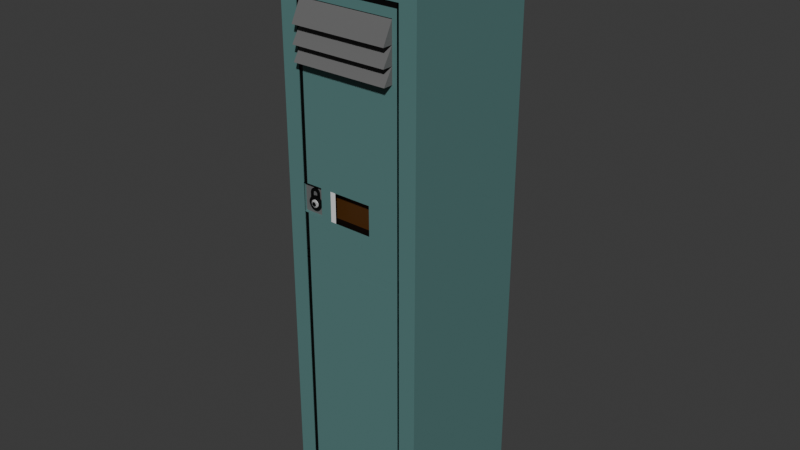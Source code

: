 # Source: Locker_Finished_1_1_1.blend  (saved by Blender 4.1.24; exported with 4.5.12 LTS)
import bpy
from mathutils import Matrix  # noqa: F401  (used for matrix-valued properties, if any)

bpy.ops.wm.read_factory_settings(use_empty=True)
scene = bpy.context.scene
scene.name = 'Scene'

# ---- collections
col_collection = bpy.data.collections.new('Collection'); scene.collection.children.link(col_collection)

# ---- materials (node trees are filled in below, after node groups)
mat_material = bpy.data.materials.new('Material')
mat_material.alpha_threshold = 0.0
mat_material.use_transparent_shadow = False
mat_material.roughness = 0.5
mat_material.line_color = (0.0, 0.0, 0.0, 1.0)
mat_material_001 = bpy.data.materials.new('Material.001')
mat_material_001.use_transparent_shadow = False
mat_material_002 = bpy.data.materials.new('Material.002')
mat_material_002.use_transparent_shadow = False
mat_material_003 = bpy.data.materials.new('Material.003')
mat_material_003.use_transparent_shadow = False
mat_material_004 = bpy.data.materials.new('Material.004')
mat_material_004.use_transparent_shadow = False

# ---- material node trees
mat_material.use_nodes = True; mat_material.node_tree.nodes.clear()
_N = mat_material.node_tree.nodes; _L = mat_material.node_tree.links
n0 = _N.new('ShaderNodeOutputMaterial'); n0.name = 'Material Output'; n0.location = (300, 300)
n1 = _N.new('ShaderNodeBsdfPrincipled'); n1.name = 'Principled BSDF'; n1.location = (10, 300)
n1.inputs[0].default_value = (0.09531, 0.2122, 0.2051, 1.0)
n1.inputs[3].default_value = 1.45
_L.new(n1.outputs[0], n0.inputs[0])
n0.is_active_output = True
mat_material_001.use_nodes = True; mat_material_001.node_tree.nodes.clear()
_N = mat_material_001.node_tree.nodes; _L = mat_material_001.node_tree.links
n0 = _N.new('ShaderNodeBsdfPrincipled'); n0.name = 'Principled BSDF'; n0.location = (10, 300)
n0.inputs[0].default_value = (0.0, 0.0, 0.0, 1.0)
n0.inputs[3].default_value = 1.45
n1 = _N.new('ShaderNodeOutputMaterial'); n1.name = 'Material Output'; n1.location = (300, 300)
_L.new(n0.outputs[0], n1.inputs[0])
n1.is_active_output = True
mat_material_002.use_nodes = True; mat_material_002.node_tree.nodes.clear()
_N = mat_material_002.node_tree.nodes; _L = mat_material_002.node_tree.links
n0 = _N.new('ShaderNodeBsdfPrincipled'); n0.name = 'Principled BSDF'; n0.location = (10, 300)
n0.inputs[3].default_value = 1.45
n1 = _N.new('ShaderNodeOutputMaterial'); n1.name = 'Material Output'; n1.location = (300, 300)
_L.new(n0.outputs[0], n1.inputs[0])
n1.is_active_output = True
mat_material_003.use_nodes = True; mat_material_003.node_tree.nodes.clear()
_N = mat_material_003.node_tree.nodes; _L = mat_material_003.node_tree.links
n0 = _N.new('ShaderNodeBsdfPrincipled'); n0.name = 'Principled BSDF'; n0.location = (10, 300)
n0.inputs[0].default_value = (0.1435, 0.1435, 0.1435, 1.0)
n0.inputs[3].default_value = 1.45
n1 = _N.new('ShaderNodeOutputMaterial'); n1.name = 'Material Output'; n1.location = (300, 300)
_L.new(n0.outputs[0], n1.inputs[0])
n1.is_active_output = True
mat_material_004.use_nodes = True; mat_material_004.node_tree.nodes.clear()
_N = mat_material_004.node_tree.nodes; _L = mat_material_004.node_tree.links
n0 = _N.new('ShaderNodeBsdfPrincipled'); n0.name = 'Principled BSDF'; n0.location = (10, 300)
n0.inputs[0].default_value = (0.07382, 0.02695, 0.004479, 1.0)
n0.inputs[3].default_value = 1.45
n1 = _N.new('ShaderNodeOutputMaterial'); n1.name = 'Material Output'; n1.location = (300, 300)
_L.new(n0.outputs[0], n1.inputs[0])
n1.is_active_output = True

# ---- world
world_world = bpy.data.worlds.new('World'); scene.world = world_world
world_world.use_nodes = True; world_world.node_tree.nodes.clear()
_N = world_world.node_tree.nodes; _L = world_world.node_tree.links
n0 = _N.new('ShaderNodeOutputWorld'); n0.name = 'World Output'; n0.location = (300, 300)
n1 = _N.new('ShaderNodeBackground'); n1.name = 'Background'; n1.location = (10, 300)
n1.inputs[0].default_value = (0.05088, 0.05088, 0.05088, 1.0)
_L.new(n1.outputs[0], n0.inputs[0])
n0.is_active_output = True
world_world.color = (0.05088, 0.05088, 0.05088)
world_world.use_sun_shadow = False
world_world.sun_shadow_jitter_overblur = 0.0

# ---- meshes
me_cube = bpy.data.meshes.new('Cube')
me_cube.from_pydata([(1.0, 1.0, 1.0), (1.0, 1.0, -1.0), (0.756, -1.0, 0.9262), (0.756, -1.0, -0.9262), (-1.0, 1.0, 1.0), (-1.0, 1.0, -1.0), (-0.756, -1.0, 0.9262), (-0.756, -1.0, -0.9262), (-1.0, -1.0, -1.0), (-1.0, -1.0, 1.0), (1.0, -1.0, 1.0), (1.0, -1.0, -1.0), (1.0, 1.0, 0.3333), (1.0, 1.0, -0.3333), (-1.0, -1.0, -0.3333), (-1.0, -1.0, 0.3333), (1.0, -1.0, 0.3333), (1.0, -1.0, -0.3333), (-1.0, 1.0, 0.3333), (-1.0, 1.0, -0.3333), (-0.756, -1.0, -0.005588), (-0.756, -1.0, 0.02427), (0.756, -1.0, 0.02427), (0.756, -1.0, -0.005588), (0.6873, -1.145, 0.8027), (0.6873, -1.145, 0.8027), (0.6873, -0.9995, 0.8027), (0.6873, -0.9995, 0.8027), (-0.6745, -1.145, 0.8027), (-0.6745, -1.145, 0.8027), (-0.6745, -0.9995, 0.8027), (-0.6745, -0.9995, 0.8027), (-1.0, -1.0, 0.5128), (-0.756, -1.0, 0.2671), (1.0, 1.0, 0.5128), (1.0, -1.0, 0.5128), (-1.0, 1.0, 0.5128), (0.756, -1.0, 0.2671), (-0.587, 1.0, -1.0), (-0.587, -1.0, 1.0), (-0.587, -1.0, -1.0), (-0.587, 1.0, 1.0), (-0.4437, -1.0, 0.9262), (-0.4437, -1.0, -0.9262), (-0.587, 1.0, -0.3333), (-0.587, 1.0, 0.3333), (-0.587, 1.0, 0.5128), (1.0, 1.0, 0.4338), (1.0, -1.0, 0.4338), (-1.0, 1.0, 0.4338), (0.756, -1.0, 0.1601), (-1.0, -1.0, 0.4338), (-0.756, -1.0, 0.1601), (-0.587, 1.0, 0.4338), (-0.5797, -0.9807, 0.2123), (-0.5694, -0.9807, 0.2121), (-0.5595, -0.9807, 0.2113), (-0.5503, -0.9807, 0.21), (-0.5423, -0.9807, 0.2082), (-0.5357, -0.9807, 0.2061), (-0.5308, -0.9807, 0.2037), (-0.5278, -0.9807, 0.2011), (-0.5268, -0.9807, 0.1984), (-0.5278, -0.9807, 0.1957), (-0.5308, -0.9807, 0.193), (-0.5357, -0.9807, 0.1906), (-0.5423, -0.9807, 0.1885), (-0.5503, -0.9807, 0.1868), (-0.5595, -0.9807, 0.1855), (-0.5694, -0.9807, 0.1847), (-0.5797, -0.9807, 0.1844), (-0.59, -0.9807, 0.1847), (-0.6, -0.9807, 0.1855), (-0.6091, -0.9807, 0.1868), (-0.6171, -0.9807, 0.1885), (-0.6237, -0.9807, 0.1906), (-0.6286, -0.9807, 0.193), (-0.6316, -0.9807, 0.1957), (-0.6326, -0.9807, 0.1984), (-0.6316, -0.9807, 0.2011), (-0.6286, -0.9807, 0.2037), (-0.6237, -0.9807, 0.2061), (-0.6171, -0.9807, 0.2082), (-0.6091, -0.9807, 0.21), (-0.6, -0.9807, 0.2113), (-0.59, -0.9807, 0.2121), (-0.5694, -0.9807, 0.2121), (-0.5797, -0.9807, 0.2123), (-0.5595, -0.9807, 0.2113), (-0.5503, -0.9807, 0.21), (-0.5423, -0.9807, 0.2082), (-0.5357, -0.9807, 0.2061), (-0.5308, -0.9807, 0.2037), (-0.5278, -0.9807, 0.2011), (-0.5268, -0.9807, 0.1984), (-0.5278, -0.9807, 0.1957), (-0.5308, -0.9807, 0.193), (-0.5357, -0.9807, 0.1906), (-0.5423, -0.9807, 0.1885), (-0.5503, -0.9807, 0.1868), (-0.5595, -0.9807, 0.1855), (-0.5694, -0.9807, 0.1847), (-0.5797, -0.9807, 0.1844), (-0.59, -0.9807, 0.1847), (-0.6, -0.9807, 0.1855), (-0.6091, -0.9807, 0.1868), (-0.6171, -0.9807, 0.1885), (-0.6237, -0.9807, 0.1906), (-0.6286, -0.9807, 0.193), (-0.6316, -0.9807, 0.1957), (-0.6326, -0.9807, 0.1984), (-0.6316, -0.9807, 0.2011), (-0.6286, -0.9807, 0.2037), (-0.6237, -0.9807, 0.2061), (-0.6171, -0.9807, 0.2082), (-0.6091, -0.9807, 0.21), (-0.6, -0.9807, 0.2113), (-0.59, -0.9807, 0.2121), (-0.8892, 1.0, -1.0), (-0.8892, -1.0, 1.0), (-0.6722, -1.0, 0.9262), (-0.6722, -1.0, -0.005588), (-0.6722, -1.0, 0.02427), (-0.6722, -1.0, 0.2671), (-0.8892, -1.0, -1.0), (-0.8892, 1.0, 1.0), (-0.6722, -1.0, -0.9262), (-0.8892, 1.0, -0.3333), (-0.8892, 1.0, 0.3333), (-0.8892, 1.0, 0.5128), (-0.8892, 1.0, 0.4338), (-0.6722, -1.0, 0.1601), (-0.6722, -0.9994, -0.005588), (-0.6722, -0.9994, 0.02427), (0.909, -1.0, -1.0), (0.909, 1.0, 1.0), (0.6872, -1.0, -0.9262), (0.909, 1.0, -0.3333), (0.909, 1.0, 0.3333), (0.909, 1.0, 0.5128), (0.909, 1.0, -1.0), (0.909, -1.0, 1.0), (0.6872, -1.0, 0.9262), (0.909, 1.0, 0.4338), (-1.0, -1.0, 0.8201), (-0.756, -1.0, 0.6828), (1.0, 1.0, 0.8201), (1.0, -1.0, 0.8201), (-1.0, 1.0, 0.8201), (0.756, -1.0, 0.6828), (-0.587, 1.0, 0.8201), (-0.8892, 1.0, 0.8201), (-0.6722, -1.0, 0.6828), (0.909, 1.0, 0.8201), (-1.0, -1.0, 0.9651), (-0.756, -1.0, 0.8789), (1.0, 1.0, 0.9651), (1.0, -1.0, 0.9651), (-1.0, 1.0, 0.9651), (0.756, -1.0, 0.8789), (-0.587, 1.0, 0.9651), (-0.8892, 1.0, 0.9651), (-0.6722, -1.0, 0.8789), (0.909, 1.0, 0.9651), (0.4254, 1.0, -1.0), (0.4254, -1.0, 1.0), (0.3216, -1.0, 0.9262), (0.4254, -1.0, -1.0), (0.4254, 1.0, 1.0), (0.3216, -1.0, -0.9262), (0.4254, 1.0, -0.3333), (0.4254, 1.0, 0.3333), (0.4254, 1.0, 0.5128), (0.4254, 1.0, 0.4338), (0.4254, 1.0, 0.8201), (0.4254, 1.0, 0.9651), (-0.2789, 1.0, -1.0), (-0.2789, -1.0, 1.0), (-0.2109, -1.0, 0.9262), (-0.2109, -1.0, 0.2671), (-0.2109, -1.0, 0.1601), (-0.2789, -1.0, -1.0), (-0.2789, 1.0, 1.0), (-0.2109, -1.0, -0.9262), (-0.2789, 1.0, -0.3333), (-0.2789, 1.0, 0.3333), (-0.2789, 1.0, 0.5128), (-0.2789, 1.0, 0.4338), (-0.2789, 1.0, 0.8201), (-0.2789, 1.0, 0.9651), (-0.3832, 1.0, -1.0), (-0.3832, -1.0, 1.0), (-0.2897, -1.0, 0.9262), (-0.2897, -1.0, 0.2671), (-0.2897, -1.0, 0.1601), (-0.3832, -1.0, -1.0), (-0.3832, 1.0, 1.0), (-0.2897, -1.0, -0.9262), (-0.3832, 1.0, -0.3333), (-0.3832, 1.0, 0.3333), (-0.3832, 1.0, 0.5128), (-0.3832, 1.0, 0.4338), (-0.3832, 1.0, 0.8201), (-0.3832, 1.0, 0.9651), (-0.2109, -1.0, 0.2671), (-0.2109, -1.0, 0.1601), (-0.2897, -1.0, 0.2671), (-0.2897, -1.0, 0.1601), (-0.9687, 1.0, -1.0), (-0.9687, -1.0, 1.0), (-0.7324, -1.0, 0.9262), (-0.7324, -1.0, -0.005588), (-0.7324, -1.0, 0.02427), (-0.7324, -1.0, 0.2671), (-0.7324, -1.0, 0.1601), (-0.7324, -0.9994, -0.005588), (-0.7324, -0.9994, 0.02427), (-0.9687, -1.0, -1.0), (-0.9687, 1.0, 1.0), (-0.7324, -1.0, -0.9262), (-0.9687, 1.0, -0.3333), (-0.9687, 1.0, 0.3333), (-0.9687, 1.0, 0.5128), (-0.9687, 1.0, 0.4338), (-0.9687, 1.0, 0.8201), (-0.7324, -1.0, 0.6828), (-0.9687, 1.0, 0.9651), (-0.7324, -1.0, 0.8789), (-0.7324, -1.0, -0.9262), (-0.6722, -1.0, -0.9262), (-0.6722, -0.9994, 0.02427), (-0.6722, -0.9994, -0.005588), (-0.6722, -1.0, 0.1601), (-0.6722, -1.0, 0.02427), (-0.6722, -1.0, -0.005588), (-0.6722, -1.0, 0.6828), (-0.6722, -1.0, 0.2671), (-0.6722, -1.0, 0.8789), (-0.6722, -1.0, 0.9262), (-0.7324, -1.0, 0.9262), (-0.7324, -1.0, -0.005588), (-0.7324, -1.0, 0.02427), (-0.7324, -1.0, 0.2671), (-0.7324, -1.0, 0.1601), (-0.7324, -0.9994, -0.005588), (-0.7324, -0.9994, 0.02427), (-0.7324, -1.0, 0.6828), (-0.7324, -1.0, 0.8789), (-0.7324, -0.992, -0.9262), (-0.6722, -0.992, -0.9262), (-0.6722, -0.992, 0.9262), (-0.7324, -0.992, 0.9262), (-1.0, -1.0, 0.988), (-0.756, -1.0, 0.9099), (1.0, 1.0, 0.988), (1.0, -1.0, 0.988), (-1.0, 1.0, 0.988), (0.756, -1.0, 0.9099), (-0.587, 1.0, 0.988), (-0.8892, 1.0, 0.988), (-0.6722, -1.0, 0.9099), (0.909, 1.0, 0.988), (0.4254, 1.0, 0.988), (-0.2789, 1.0, 0.988), (-0.3832, 1.0, 0.988), (-0.9687, 1.0, 0.988), (-0.7324, -1.0, 0.9099), (-0.6722, -1.0, 0.9099), (-0.7324, -1.0, 0.9099), (1.0, 1.0, -0.9872), (1.0, -1.0, -0.9872), (-1.0, 1.0, -0.9872), (0.756, -1.0, -0.9085), (-1.0, -1.0, -0.9872), (-0.756, -1.0, -0.9085), (-0.587, 1.0, -0.9872), (-0.8892, 1.0, -0.9872), (-0.6722, -1.0, -0.9085), (0.909, 1.0, -0.9872), (0.4254, 1.0, -0.9872), (-0.2789, 1.0, -0.9872), (-0.3832, 1.0, -0.9872), (-0.9687, 1.0, -0.9872), (-0.7324, -1.0, -0.9085), (-0.6722, -1.0, -0.9085), (-0.7324, -1.0, -0.9085), (1.0, 0.9963, 1.157), (1.0, 1.0, 1.0), (1.0, -1.0, 1.0), (1.0, 0.9963, 1.157), (0.213, 1.0, 1.0), (0.213, -1.0, 1.0), (0.213, 0.9963, 1.157), (-0.9763, 1.0, 1.0), (-0.9763, -1.0, 1.0), (-0.9763, 0.9963, 1.157), (-0.9763, 1.0, 1.0), (-0.9763, -1.0, 1.0), (-0.9763, 0.9963, 1.157), (-0.9985, 1.0, 1.0), (-0.9985, -1.0, 1.0), (-0.9985, 0.9963, 1.157), (-0.9985, 1.0, 1.0), (-0.9985, -1.0, 1.0), (-0.9985, 0.9963, 1.157), (-1.0, 1.0, 1.0), (-1.0, -1.0, 1.0), (-1.0, 0.9963, 1.157)], [], [(218, 4, 9, 209), (252, 9, 4, 256), (140, 1, 11, 134), (254, 0, 10, 255), (261, 135, 0, 254), (253, 6, 9, 252), (272, 3, 11, 270), (142, 2, 10, 141), (219, 7, 8, 217), (50, 22, 16, 48), (22, 23, 17, 16), (274, 20, 14, 273), (20, 21, 15, 14), (278, 137, 13, 269), (137, 138, 12, 13), (269, 13, 17, 270), (13, 12, 16, 17), (273, 14, 19, 271), (14, 15, 18, 19), (25, 24, 28, 29), (27, 26, 30, 31), (149, 37, 35, 147), (52, 33, 32, 51), (143, 139, 34, 47), (47, 34, 35, 48), (51, 32, 36, 49), (130, 129, 46, 53), (127, 128, 45, 44), (276, 127, 44, 275), (197, 43, 40, 195), (120, 42, 39, 119), (259, 125, 41, 258), (118, 38, 40, 124), (196, 41, 39, 191), (128, 130, 53, 45), (15, 51, 49, 18), (12, 47, 48, 16), (138, 143, 47, 12), (21, 52, 51, 15), (37, 50, 48, 35), (63, 62, 94, 95), (72, 71, 103, 104), (81, 80, 112, 113), (59, 58, 90, 91), (68, 67, 99, 100), (77, 76, 108, 109), (55, 54, 87, 86), (54, 85, 117, 87), (64, 63, 95, 96), (73, 72, 104, 105), (82, 81, 113, 114), (60, 59, 91, 92), (69, 68, 100, 101), (78, 77, 109, 110), (56, 55, 86, 88), (65, 64, 96, 97), (74, 73, 105, 106), (83, 82, 114, 115), (61, 60, 92, 93), (70, 69, 101, 102), (79, 78, 110, 111), (57, 56, 88, 89), (66, 65, 97, 98), (75, 74, 106, 107), (84, 83, 115, 116), (62, 61, 93, 94), (71, 70, 102, 103), (80, 79, 111, 112), (58, 57, 89, 90), (67, 66, 98, 99), (76, 75, 107, 108), (85, 84, 116, 117), (221, 223, 130, 128), (208, 118, 124, 217), (265, 218, 125, 259), (210, 120, 119, 209), (282, 220, 127, 276), (220, 221, 128, 127), (223, 222, 129, 130), (43, 126, 124, 40), (41, 125, 119, 39), (171, 173, 143, 138), (0, 135, 141, 10), (3, 136, 134, 11), (173, 172, 139, 143), (170, 171, 138, 137), (279, 170, 137, 278), (166, 142, 141, 165), (262, 168, 135, 261), (164, 140, 134, 167), (172, 174, 153, 139), (222, 224, 151, 129), (129, 151, 150, 46), (159, 149, 147, 157), (33, 145, 144, 32), (139, 153, 146, 34), (34, 146, 147, 35), (32, 144, 148, 36), (257, 159, 157, 255), (174, 175, 163, 153), (224, 226, 161, 151), (151, 161, 160, 150), (145, 155, 154, 144), (153, 163, 156, 146), (146, 156, 157, 147), (144, 154, 158, 148), (188, 189, 175, 174), (186, 188, 174, 172), (176, 164, 167, 181), (263, 182, 168, 262), (178, 166, 165, 177), (280, 184, 170, 279), (184, 185, 171, 170), (187, 186, 172, 173), (185, 187, 173, 171), (135, 168, 165, 141), (136, 169, 167, 134), (199, 201, 187, 185), (201, 200, 186, 187), (198, 199, 185, 184), (281, 198, 184, 280), (192, 178, 177, 191), (264, 196, 182, 263), (190, 176, 181, 195), (200, 202, 188, 186), (202, 203, 189, 188), (168, 182, 177, 165), (169, 183, 181, 167), (150, 160, 203, 202), (46, 150, 202, 200), (38, 190, 195, 40), (258, 41, 196, 264), (42, 192, 191, 39), (275, 44, 198, 281), (44, 45, 199, 198), (53, 46, 200, 201), (45, 53, 201, 199), (182, 196, 191, 177), (183, 197, 195, 181), (180, 179, 204, 205), (193, 194, 207, 206), (179, 193, 206, 204), (194, 180, 205, 207), (123, 152, 235, 236), (148, 158, 226, 224), (219, 126, 229, 228), (36, 148, 224, 222), (49, 36, 222, 223), (19, 18, 221, 220), (271, 19, 220, 282), (6, 210, 209, 9), (256, 4, 218, 265), (5, 208, 217, 8), (18, 49, 223, 221), (120, 210, 239, 238), (216, 215, 244, 245), (227, 225, 246, 247), (126, 219, 217, 124), (266, 227, 247, 268), (125, 218, 209, 119), (228, 229, 249, 248), (238, 239, 251, 250), (121, 211, 240, 234), (215, 132, 231, 244), (225, 213, 242, 246), (212, 122, 233, 241), (133, 216, 245, 230), (152, 162, 237, 235), (213, 123, 236, 242), (214, 212, 241, 243), (131, 214, 243, 232), (122, 131, 232, 233), (260, 120, 238, 267), (283, 219, 228, 285), (277, 121, 234, 284), (132, 133, 230, 231), (162, 260, 267, 237), (210, 266, 268, 239), (158, 256, 265, 226), (160, 258, 264, 203), (203, 264, 263, 189), (189, 263, 262, 175), (2, 257, 255, 10), (175, 262, 261, 163), (226, 265, 259, 161), (161, 259, 258, 160), (155, 253, 252, 154), (163, 261, 254, 156), (156, 254, 255, 157), (154, 252, 256, 158), (126, 277, 284, 229), (211, 283, 285, 240), (5, 271, 282, 208), (38, 275, 281, 190), (190, 281, 280, 176), (176, 280, 279, 164), (164, 279, 278, 140), (208, 282, 276, 118), (118, 276, 275, 38), (8, 273, 271, 5), (1, 269, 270, 11), (140, 278, 269, 1), (7, 274, 273, 8), (23, 272, 270, 17), (286, 0, 287, 289), (289, 287, 290, 292), (10, 286, 289, 288), (0, 10, 288, 287), (292, 290, 293, 295), (288, 289, 292, 291), (287, 288, 291, 290), (295, 293, 296, 298), (291, 292, 295, 294), (290, 291, 294, 293), (298, 296, 299, 301), (294, 295, 298, 297), (293, 294, 297, 296), (301, 299, 302, 304), (297, 298, 301, 300), (296, 297, 300, 299), (304, 302, 305, 307), (300, 301, 304, 303), (299, 300, 303, 302), (307, 305, 306), (303, 304, 307, 306), (302, 303, 306, 305)])
me_cube.polygons.foreach_set('material_index', [0, 0, 0, 0, 0, 0, 0, 0, 0, 0, 0, 0, 0, 0, 0, 0, 0, 0, 0, 0, 0, 0, 0, 0, 0, 0, 0, 0, 0, 0, 0, 0, 0, 0, 0, 0, 0, 0, 0, 0, 3, 3, 3, 3, 3, 3, 3, 3, 3, 3, 3, 3, 3, 3, 3, 3, 3, 3, 3, 3, 3, 3, 3, 3, 3, 3, 3, 3, 3, 3, 3, 3, 0, 0, 0, 0, 0, 0, 0, 0, 0, 0, 0, 0, 0, 0, 0, 0, 0, 0, 0, 0, 0, 0, 0, 0, 0, 0, 0, 0, 0, 0, 0, 0, 0, 0, 0, 0, 0, 0, 0, 0, 0, 0, 0, 0, 0, 0, 0, 0, 0, 0, 0, 0, 0, 0, 0, 0, 0, 0, 0, 0, 0, 0, 0, 0, 0, 0, 0, 1, 0, 0, 0, 0, 0, 0, 0, 0, 0, 0, 0, 0, 0, 0, 0, 0, 0, 0, 0, 0, 0, 0, 0, 0, 0, 0, 0, 1, 0, 0, 0, 0, 0, 0, 0, 0, 0, 0, 0, 0, 0, 0, 0, 0, 0, 0, 0, 0, 0, 0, 0, 0, 0, 0, 0, 0, 0, 0, 0, 0, 0, 0, 0, 0, 0, 0, 0, 0, 0, 0, 0, 0, 0, 0, 0, 0, 0, 0, 0, 0, 0, 0, 0, 0, 0, 0])
_uv = me_cube.uv_layers.new(name='UVMap')
_uv.uv.foreach_set('vector', [0.8711, 0.5, 0.875, 0.5, 0.875, 0.75, 0.8711, 0.75, 0.6235, 0.0, 0.625, 0.0, 0.625, 0.25, 0.6235, 0.25, 0.3636, 0.5, 0.375, 0.5, 0.375, 0.75, 0.3636, 0.75, 0.6235, 0.5, 0.625, 0.5, 0.625, 0.75, 0.6235, 0.75, 0.6235, 0.4886, 0.625, 0.4886, 0.625, 0.5, 0.6235, 0.5, 0.6184, 0.9948, 0.6198, 0.9948, 0.625, 1.0, 0.6235, 1.0, 0.3817, 0.7552, 0.3802, 0.7552, 0.375, 0.75, 0.3766, 0.75, 0.6198, 0.7661, 0.6198, 0.7552, 0.625, 0.75, 0.625, 0.7614, 0.3802, 0.991, 0.3802, 0.9948, 0.375, 1.0, 0.375, 0.9961, 0.552, 0.7552, 0.5399, 0.7552, 0.5417, 0.75, 0.5542, 0.75, 0.5399, 0.7552, 0.4601, 0.7552, 0.4583, 0.75, 0.5417, 0.75, 0.3817, 0.9948, 0.4601, 0.9948, 0.4583, 1.0, 0.3766, 1.0, 0.4601, 0.9948, 0.5399, 0.9948, 0.5417, 1.0, 0.4583, 1.0, 0.3766, 0.4886, 0.4583, 0.4886, 0.4583, 0.5, 0.3766, 0.5, 0.4583, 0.4886, 0.5417, 0.4886, 0.5417, 0.5, 0.4583, 0.5, 0.3766, 0.5, 0.4583, 0.5, 0.4583, 0.75, 0.3766, 0.75, 0.4583, 0.5, 0.5417, 0.5, 0.5417, 0.75, 0.4583, 0.75, 0.3766, 0.0, 0.4583, 0.0, 0.4583, 0.25, 0.3766, 0.25, 0.4583, 0.0, 0.5417, 0.0, 0.5417, 0.25, 0.4583, 0.25, 0.0, 0.0, 0.0, 0.0, 0.0, 0.0, 0.0, 0.0, 0.0, 0.0, 0.0, 0.0, 0.0, 0.0, 0.0, 0.0, 0.5982, 0.7552, 0.5614, 0.7552, 0.5641, 0.75, 0.6025, 0.75, 0.552, 0.9948, 0.5614, 0.9948, 0.5641, 1.0, 0.5542, 1.0, 0.5542, 0.4886, 0.5641, 0.4886, 0.5641, 0.5, 0.5542, 0.5, 0.5542, 0.5, 0.5641, 0.5, 0.5641, 0.75, 0.5542, 0.75, 0.5542, 0.0, 0.5641, 0.0, 0.5641, 0.25, 0.5542, 0.25, 0.5542, 0.2639, 0.5641, 0.2639, 0.5641, 0.3016, 0.5542, 0.3016, 0.4583, 0.2639, 0.5417, 0.2639, 0.5417, 0.3016, 0.4583, 0.3016, 0.3766, 0.2639, 0.4583, 0.2639, 0.4583, 0.3016, 0.3766, 0.3016, 0.3802, 0.9209, 0.3802, 0.9453, 0.375, 0.9484, 0.375, 0.9229, 0.6198, 0.9815, 0.6198, 0.9453, 0.625, 0.9484, 0.625, 0.9861, 0.6235, 0.2639, 0.625, 0.2639, 0.625, 0.3016, 0.6235, 0.3016, 0.1389, 0.5, 0.1766, 0.5, 0.1766, 0.75, 0.1389, 0.75, 0.7979, 0.5, 0.8234, 0.5, 0.8234, 0.75, 0.7979, 0.75, 0.5417, 0.2639, 0.5542, 0.2639, 0.5542, 0.3016, 0.5417, 0.3016, 0.5417, 0.0, 0.5542, 0.0, 0.5542, 0.25, 0.5417, 0.25, 0.5417, 0.5, 0.5542, 0.5, 0.5542, 0.75, 0.5417, 0.75, 0.5417, 0.4886, 0.5542, 0.4886, 0.5542, 0.5, 0.5417, 0.5, 0.5399, 0.9948, 0.552, 0.9948, 0.5542, 1.0, 0.5417, 1.0, 0.5614, 0.7552, 0.552, 0.7552, 0.5542, 0.75, 0.5641, 0.75, 0.7188, 1.0, 0.75, 1.0, 0.75, 1.0, 0.7188, 1.0, 0.4375, 1.0, 0.4688, 1.0, 0.4688, 1.0, 0.4375, 1.0, 0.1562, 1.0, 0.1875, 1.0, 0.1875, 1.0, 0.1562, 1.0, 0.8438, 1.0, 0.875, 1.0, 0.875, 1.0, 0.8438, 1.0, 0.5625, 1.0, 0.5938, 1.0, 0.5938, 1.0, 0.5625, 1.0, 0.2812, 1.0, 0.3125, 1.0, 0.3125, 1.0, 0.2812, 1.0, 0.9688, 1.0, 1.0, 1.0, 1.0, 1.0, 0.9688, 1.0, 0.0, 1.0, 0.03125, 1.0, 0.03125, 1.0, 0.0, 1.0, 0.6875, 1.0, 0.7188, 1.0, 0.7188, 1.0, 0.6875, 1.0, 0.4062, 1.0, 0.4375, 1.0, 0.4375, 1.0, 0.4062, 1.0, 0.125, 1.0, 0.1562, 1.0, 0.1562, 1.0, 0.125, 1.0, 0.8125, 1.0, 0.8438, 1.0, 0.8438, 1.0, 0.8125, 1.0, 0.5312, 1.0, 0.5625, 1.0, 0.5625, 1.0, 0.5312, 1.0, 0.25, 1.0, 0.2812, 1.0, 0.2812, 1.0, 0.25, 1.0, 0.9375, 1.0, 0.9688, 1.0, 0.9688, 1.0, 0.9375, 1.0, 0.6562, 1.0, 0.6875, 1.0, 0.6875, 1.0, 0.6562, 1.0, 0.375, 1.0, 0.4062, 1.0, 0.4062, 1.0, 0.375, 1.0, 0.09375, 1.0, 0.125, 1.0, 0.125, 1.0, 0.09375, 1.0, 0.7812, 1.0, 0.8125, 1.0, 0.8125, 1.0, 0.7812, 1.0, 0.5, 1.0, 0.5312, 1.0, 0.5312, 1.0, 0.5, 1.0, 0.2188, 1.0, 0.25, 1.0, 0.25, 1.0, 0.2188, 1.0, 0.9062, 1.0, 0.9375, 1.0, 0.9375, 1.0, 0.9062, 1.0, 0.625, 1.0, 0.6562, 1.0, 0.6562, 1.0, 0.625, 1.0, 0.3438, 1.0, 0.375, 1.0, 0.375, 1.0, 0.3438, 1.0, 0.0625, 1.0, 0.09375, 1.0, 0.09375, 1.0, 0.0625, 1.0, 0.75, 1.0, 0.7812, 1.0, 0.7812, 1.0, 0.75, 1.0, 0.4688, 1.0, 0.5, 1.0, 0.5, 1.0, 0.4688, 1.0, 0.1875, 1.0, 0.2188, 1.0, 0.2188, 1.0, 0.1875, 1.0, 0.875, 1.0, 0.9062, 1.0, 0.9062, 1.0, 0.875, 1.0, 0.5938, 1.0, 0.625, 1.0, 0.625, 1.0, 0.5938, 1.0, 0.3125, 1.0, 0.3438, 1.0, 0.3438, 1.0, 0.3125, 1.0, 0.03125, 1.0, 0.0625, 1.0, 0.0625, 1.0, 0.03125, 1.0, 0.5417, 0.2539, 0.5542, 0.2539, 0.5542, 0.2639, 0.5417, 0.2639, 0.1289, 0.5, 0.1389, 0.5, 0.1389, 0.75, 0.1289, 0.75, 0.6235, 0.2539, 0.625, 0.2539, 0.625, 0.2639, 0.6235, 0.2639, 0.6198, 0.991, 0.6198, 0.9815, 0.625, 0.9861, 0.625, 0.9961, 0.3766, 0.2539, 0.4583, 0.2539, 0.4583, 0.2639, 0.3766, 0.2639, 0.4583, 0.2539, 0.5417, 0.2539, 0.5417, 0.2639, 0.4583, 0.2639, 0.5542, 0.2539, 0.5641, 0.2539, 0.5641, 0.2639, 0.5542, 0.2639, 0.3802, 0.9453, 0.3802, 0.9815, 0.375, 0.9861, 0.375, 0.9484, 0.8234, 0.5, 0.8611, 0.5, 0.8611, 0.75, 0.8234, 0.75, 0.5417, 0.4282, 0.5542, 0.4282, 0.5542, 0.4886, 0.5417, 0.4886, 0.625, 0.5, 0.6364, 0.5, 0.6364, 0.75, 0.625, 0.75, 0.3802, 0.7552, 0.3802, 0.7661, 0.375, 0.7614, 0.375, 0.75, 0.5542, 0.4282, 0.5641, 0.4282, 0.5641, 0.4886, 0.5542, 0.4886, 0.4583, 0.4282, 0.5417, 0.4282, 0.5417, 0.4886, 0.4583, 0.4886, 0.3766, 0.4282, 0.4583, 0.4282, 0.4583, 0.4886, 0.3766, 0.4886, 0.6198, 0.824, 0.6198, 0.7661, 0.625, 0.7614, 0.625, 0.8218, 0.6235, 0.4282, 0.625, 0.4282, 0.625, 0.4886, 0.6235, 0.4886, 0.3032, 0.5, 0.3636, 0.5, 0.3636, 0.75, 0.3032, 0.75, 0.5641, 0.4282, 0.6025, 0.4282, 0.6025, 0.4886, 0.5641, 0.4886, 0.5641, 0.2539, 0.6025, 0.2539, 0.6025, 0.2639, 0.5641, 0.2639, 0.5641, 0.2639, 0.6025, 0.2639, 0.6025, 0.3016, 0.5641, 0.3016, 0.6156, 0.7552, 0.5982, 0.7552, 0.6025, 0.75, 0.6206, 0.75, 0.5614, 0.9948, 0.5982, 0.9948, 0.6025, 1.0, 0.5641, 1.0, 0.5641, 0.4886, 0.6025, 0.4886, 0.6025, 0.5, 0.5641, 0.5, 0.5641, 0.5, 0.6025, 0.5, 0.6025, 0.75, 0.5641, 0.75, 0.5641, 0.0, 0.6025, 0.0, 0.6025, 0.25, 0.5641, 0.25, 0.6184, 0.7552, 0.6156, 0.7552, 0.6206, 0.75, 0.6235, 0.75, 0.6025, 0.4282, 0.6206, 0.4282, 0.6206, 0.4886, 0.6025, 0.4886, 0.6025, 0.2539, 0.6206, 0.2539, 0.6206, 0.2639, 0.6025, 0.2639, 0.6025, 0.2639, 0.6206, 0.2639, 0.6206, 0.3016, 0.6025, 0.3016, 0.5982, 0.9948, 0.6156, 0.9948, 0.6206, 1.0, 0.6025, 1.0, 0.6025, 0.4886, 0.6206, 0.4886, 0.6206, 0.5, 0.6025, 0.5, 0.6025, 0.5, 0.6206, 0.5, 0.6206, 0.75, 0.6025, 0.75, 0.6025, 0.0, 0.6206, 0.0, 0.6206, 0.25, 0.6025, 0.25, 0.6025, 0.3401, 0.6206, 0.3401, 0.6206, 0.4282, 0.6025, 0.4282, 0.5641, 0.3401, 0.6025, 0.3401, 0.6025, 0.4282, 0.5641, 0.4282, 0.2151, 0.5, 0.3032, 0.5, 0.3032, 0.75, 0.2151, 0.75, 0.6235, 0.3401, 0.625, 0.3401, 0.625, 0.4282, 0.6235, 0.4282, 0.6198, 0.9084, 0.6198, 0.824, 0.625, 0.8218, 0.625, 0.9099, 0.3766, 0.3401, 0.4583, 0.3401, 0.4583, 0.4282, 0.3766, 0.4282, 0.4583, 0.3401, 0.5417, 0.3401, 0.5417, 0.4282, 0.4583, 0.4282, 0.5542, 0.3401, 0.5641, 0.3401, 0.5641, 0.4282, 0.5542, 0.4282, 0.5417, 0.3401, 0.5542, 0.3401, 0.5542, 0.4282, 0.5417, 0.4282, 0.6364, 0.5, 0.6968, 0.5, 0.6968, 0.75, 0.6364, 0.75, 0.3802, 0.7661, 0.3802, 0.824, 0.375, 0.8218, 0.375, 0.7614, 0.5417, 0.3271, 0.5542, 0.3271, 0.5542, 0.3401, 0.5417, 0.3401, 0.5542, 0.3271, 0.5641, 0.3271, 0.5641, 0.3401, 0.5542, 0.3401, 0.4583, 0.3271, 0.5417, 0.3271, 0.5417, 0.3401, 0.4583, 0.3401, 0.3766, 0.3271, 0.4583, 0.3271, 0.4583, 0.3401, 0.3766, 0.3401, 0.6198, 0.9209, 0.6198, 0.9084, 0.625, 0.9099, 0.625, 0.9229, 0.6235, 0.3271, 0.625, 0.3271, 0.625, 0.3401, 0.6235, 0.3401, 0.2021, 0.5, 0.2151, 0.5, 0.2151, 0.75, 0.2021, 0.75, 0.5641, 0.3271, 0.6025, 0.3271, 0.6025, 0.3401, 0.5641, 0.3401, 0.6025, 0.3271, 0.6206, 0.3271, 0.6206, 0.3401, 0.6025, 0.3401, 0.6968, 0.5, 0.7849, 0.5, 0.7849, 0.75, 0.6968, 0.75, 0.3802, 0.824, 0.3802, 0.9084, 0.375, 0.9099, 0.375, 0.8218, 0.6025, 0.3016, 0.6206, 0.3016, 0.6206, 0.3271, 0.6025, 0.3271, 0.5641, 0.3016, 0.6025, 0.3016, 0.6025, 0.3271, 0.5641, 0.3271, 0.1766, 0.5, 0.2021, 0.5, 0.2021, 0.75, 0.1766, 0.75, 0.6235, 0.3016, 0.625, 0.3016, 0.625, 0.3271, 0.6235, 0.3271, 0.6198, 0.9453, 0.6198, 0.9209, 0.625, 0.9229, 0.625, 0.9484, 0.3766, 0.3016, 0.4583, 0.3016, 0.4583, 0.3271, 0.3766, 0.3271, 0.4583, 0.3016, 0.5417, 0.3016, 0.5417, 0.3271, 0.4583, 0.3271, 0.5542, 0.3016, 0.5641, 0.3016, 0.5641, 0.3271, 0.5542, 0.3271, 0.5417, 0.3016, 0.5542, 0.3016, 0.5542, 0.3271, 0.5417, 0.3271, 0.7849, 0.5, 0.7979, 0.5, 0.7979, 0.75, 0.7849, 0.75, 0.3802, 0.9084, 0.3802, 0.9209, 0.375, 0.9229, 0.375, 0.9099, 0.552, 0.9084, 0.5614, 0.9084, 0.5614, 0.9084, 0.552, 0.9084, 0.5614, 0.9209, 0.552, 0.9209, 0.552, 0.9209, 0.5614, 0.9209, 0.5614, 0.9084, 0.5614, 0.9209, 0.5614, 0.9209, 0.5614, 0.9084, 0.552, 0.9209, 0.552, 0.9084, 0.552, 0.9084, 0.552, 0.9209, 0.5614, 0.9815, 0.5982, 0.9815, 0.5982, 0.9815, 0.5614, 0.9815, 0.6025, 0.25, 0.6206, 0.25, 0.6206, 0.2539, 0.6025, 0.2539, 0.3802, 0.991, 0.3802, 0.9815, 0.3802, 0.9815, 0.3802, 0.991, 0.5641, 0.25, 0.6025, 0.25, 0.6025, 0.2539, 0.5641, 0.2539, 0.5542, 0.25, 0.5641, 0.25, 0.5641, 0.2539, 0.5542, 0.2539, 0.4583, 0.25, 0.5417, 0.25, 0.5417, 0.2539, 0.4583, 0.2539, 0.3766, 0.25, 0.4583, 0.25, 0.4583, 0.2539, 0.3766, 0.2539, 0.6198, 0.9948, 0.6198, 0.991, 0.625, 0.9961, 0.625, 1.0, 0.6235, 0.25, 0.625, 0.25, 0.625, 0.2539, 0.6235, 0.2539, 0.125, 0.5, 0.1289, 0.5, 0.1289, 0.75, 0.125, 0.75, 0.5417, 0.25, 0.5542, 0.25, 0.5542, 0.2539, 0.5417, 0.2539, 0.6198, 0.9815, 0.6198, 0.991, 0.6198, 0.991, 0.6198, 0.9815, 0.5399, 0.991, 0.4601, 0.991, 0.4601, 0.991, 0.5399, 0.991, 0.6156, 0.991, 0.5982, 0.991, 0.5982, 0.991, 0.6156, 0.991, 0.3802, 0.9815, 0.3802, 0.991, 0.375, 0.9961, 0.375, 0.9861, 0.6184, 0.991, 0.6156, 0.991, 0.6156, 0.991, 0.6184, 0.991, 0.8611, 0.5, 0.8711, 0.5, 0.8711, 0.75, 0.8611, 0.75, 0.3802, 0.991, 0.3802, 0.9815, 0.3802, 0.9815, 0.3802, 0.991, 0.6198, 0.9815, 0.6198, 0.991, 0.6198, 0.991, 0.6198, 0.9815, 0.4601, 0.9815, 0.4601, 0.991, 0.4601, 0.991, 0.4601, 0.9815, 0.4601, 0.991, 0.4601, 0.9815, 0.4601, 0.9815, 0.4601, 0.991, 0.5982, 0.991, 0.5614, 0.991, 0.5614, 0.991, 0.5982, 0.991, 0.5399, 0.991, 0.5399, 0.9815, 0.5399, 0.9815, 0.5399, 0.991, 0.5399, 0.9815, 0.5399, 0.991, 0.5399, 0.991, 0.5399, 0.9815, 0.5982, 0.9815, 0.6156, 0.9815, 0.6156, 0.9815, 0.5982, 0.9815, 0.5614, 0.991, 0.5614, 0.9815, 0.5614, 0.9815, 0.5614, 0.991, 0.552, 0.991, 0.5399, 0.991, 0.5399, 0.991, 0.552, 0.991, 0.552, 0.9815, 0.552, 0.991, 0.552, 0.991, 0.552, 0.9815, 0.5399, 0.9815, 0.552, 0.9815, 0.552, 0.9815, 0.5399, 0.9815, 0.6184, 0.9815, 0.6198, 0.9815, 0.6198, 0.9815, 0.6184, 0.9815, 0.3817, 0.991, 0.3802, 0.991, 0.3802, 0.991, 0.3817, 0.991, 0.3817, 0.9815, 0.4601, 0.9815, 0.4601, 0.9815, 0.3817, 0.9815, 0.4601, 0.9815, 0.5399, 0.9815, 0.5399, 0.9815, 0.4601, 0.9815, 0.6156, 0.9815, 0.6184, 0.9815, 0.6184, 0.9815, 0.6156, 0.9815, 0.6198, 0.991, 0.6184, 0.991, 0.6184, 0.991, 0.6198, 0.991, 0.6206, 0.25, 0.6235, 0.25, 0.6235, 0.2539, 0.6206, 0.2539, 0.6206, 0.3016, 0.6235, 0.3016, 0.6235, 0.3271, 0.6206, 0.3271, 0.6206, 0.3271, 0.6235, 0.3271, 0.6235, 0.3401, 0.6206, 0.3401, 0.6206, 0.3401, 0.6235, 0.3401, 0.6235, 0.4282, 0.6206, 0.4282, 0.6198, 0.7552, 0.6184, 0.7552, 0.6235, 0.75, 0.625, 0.75, 0.6206, 0.4282, 0.6235, 0.4282, 0.6235, 0.4886, 0.6206, 0.4886, 0.6206, 0.2539, 0.6235, 0.2539, 0.6235, 0.2639, 0.6206, 0.2639, 0.6206, 0.2639, 0.6235, 0.2639, 0.6235, 0.3016, 0.6206, 0.3016, 0.6156, 0.9948, 0.6184, 0.9948, 0.6235, 1.0, 0.6206, 1.0, 0.6206, 0.4886, 0.6235, 0.4886, 0.6235, 0.5, 0.6206, 0.5, 0.6206, 0.5, 0.6235, 0.5, 0.6235, 0.75, 0.6206, 0.75, 0.6206, 0.0, 0.6235, 0.0, 0.6235, 0.25, 0.6206, 0.25, 0.3802, 0.9815, 0.3817, 0.9815, 0.3817, 0.9815, 0.3802, 0.9815, 0.4601, 0.991, 0.3817, 0.991, 0.3817, 0.991, 0.4601, 0.991, 0.375, 0.25, 0.3766, 0.25, 0.3766, 0.2539, 0.375, 0.2539, 0.375, 0.3016, 0.3766, 0.3016, 0.3766, 0.3271, 0.375, 0.3271, 0.375, 0.3271, 0.3766, 0.3271, 0.3766, 0.3401, 0.375, 0.3401, 0.375, 0.3401, 0.3766, 0.3401, 0.3766, 0.4282, 0.375, 0.4282, 0.375, 0.4282, 0.3766, 0.4282, 0.3766, 0.4886, 0.375, 0.4886, 0.375, 0.2539, 0.3766, 0.2539, 0.3766, 0.2639, 0.375, 0.2639, 0.375, 0.2639, 0.3766, 0.2639, 0.3766, 0.3016, 0.375, 0.3016, 0.375, 0.0, 0.3766, 0.0, 0.3766, 0.25, 0.375, 0.25, 0.375, 0.5, 0.3766, 0.5, 0.3766, 0.75, 0.375, 0.75, 0.375, 0.4886, 0.3766, 0.4886, 0.3766, 0.5, 0.375, 0.5, 0.3802, 0.9948, 0.3817, 0.9948, 0.3766, 1.0, 0.375, 1.0, 0.4601, 0.7552, 0.3817, 0.7552, 0.3766, 0.75, 0.4583, 0.75, 0.0, 0.0, 0.0, 0.0, 0.0, 0.0, 0.0, 0.0, 0.0, 0.0, 0.0, 0.0, 0.0, 0.0, 0.0, 0.0, 0.0, 0.0, 0.0, 0.0, 0.0, 0.0, 0.0, 0.0, 0.625, 0.5, 0.625, 0.75, 0.625, 0.75, 0.625, 0.5, 0.0, 0.0, 0.0, 0.0, 0.0, 0.0, 0.0, 0.0, 0.0, 0.0, 0.0, 0.0, 0.0, 0.0, 0.0, 0.0, 0.625, 0.5, 0.625, 0.75, 0.625, 0.75, 0.625, 0.5, 0.0, 0.0, 0.0, 0.0, 0.0, 0.0, 0.0, 0.0, 0.0, 0.0, 0.0, 0.0, 0.0, 0.0, 0.0, 0.0, 0.625, 0.5, 0.625, 0.75, 0.625, 0.75, 0.625, 0.5, 0.0, 0.0, 0.0, 0.0, 0.0, 0.0, 0.0, 0.0, 0.0, 0.0, 0.0, 0.0, 0.0, 0.0, 0.0, 0.0, 0.625, 0.5, 0.625, 0.75, 0.625, 0.75, 0.625, 0.5, 0.0, 0.0, 0.0, 0.0, 0.0, 0.0, 0.0, 0.0, 0.0, 0.0, 0.0, 0.0, 0.0, 0.0, 0.0, 0.0, 0.625, 0.5, 0.625, 0.75, 0.625, 0.75, 0.625, 0.5, 0.0, 0.0, 0.0, 0.0, 0.0, 0.0, 0.0, 0.0, 0.0, 0.0, 0.0, 0.0, 0.0, 0.0, 0.0, 0.0, 0.625, 0.5, 0.625, 0.75, 0.625, 0.75, 0.625, 0.5, 0.0, 0.0, 0.0, 0.0, 0.0, 0.0, 0.0, 0.0, 0.0, 0.0, 0.0, 0.0, 0.0, 0.0, 0.625, 0.5, 0.625, 0.75, 0.625, 0.75, 0.625, 0.5])
me_cube.materials.append(mat_material)
me_cube.materials.append(mat_material_001)
me_cube.materials.append(None)
me_cube.materials.append(mat_material_002)
me_cube.materials.append(mat_material_003)
me_cube.materials.append(mat_material_004)
me_cube.use_mirror_vertex_groups = False
me_cube.update()
me_cube_001 = bpy.data.meshes.new('Cube.001')
me_cube_001.from_pydata([(0.001382, -0.003229, 0.9183), (0.001382, -0.003229, -0.934), (-1.511, -0.003229, -0.01345), (-1.511, -0.003229, 0.01642), (0.001382, -0.003229, 0.01642), (0.001382, -0.003229, -0.01345), (-0.06728, -4.798e-05, 0.8706), (-0.06728, -0.1477, 0.7948), (-0.06728, -0.1477, 0.7948), (-0.06728, -0.002685, 0.7948), (-0.06728, -0.002685, 0.7948), (-0.06728, -0.1504, 0.7316), (-0.06728, -0.00639, 0.7316), (-0.06728, -0.1398, 0.6752), (-1.429, -4.834e-05, 0.8706), (-1.429, -0.1477, 0.7948), (-1.429, -0.1477, 0.7948), (-1.429, -0.002686, 0.7948), (-1.429, -0.002686, 0.7948), (-1.429, -0.1504, 0.7316), (-1.429, -0.006391, 0.7316), (-1.429, -0.1398, 0.6752), (-1.511, -0.003229, 0.2592), (0.001382, -0.003229, 0.2592), (-1.198, -0.003229, 0.9183), (-1.198, -0.003229, -0.934), (-1.198, -0.003229, -0.01345), (-1.198, -0.003229, 0.01642), (-1.198, -0.003229, 0.2592), (0.001382, -0.003229, 0.1523), (-1.511, -0.003229, 0.1523), (-1.198, -0.003229, 0.1523), (-1.511, 0.05779, 0.1523), (-1.511, 0.05779, 0.2592), (-1.198, 0.05779, 0.2592), (-1.198, 0.05779, 0.1523), (-1.511, 0.08172, -0.01345), (-1.511, 0.08172, 0.01642), (0.001382, 0.08172, 0.01642), (0.001382, 0.08172, -0.01345), (-1.198, 0.08172, -0.01345), (-1.198, 0.08172, 0.01642), (-1.336, 0.02506, 0.2172), (-1.354, 0.02506, 0.2167), (-1.372, 0.02506, 0.2153), (-1.388, 0.02506, 0.2129), (-1.403, 0.02506, 0.2098), (-1.415, 0.02506, 0.206), (-1.423, 0.02506, 0.2017), (-1.429, 0.02506, 0.197), (-1.431, 0.02506, 0.1921), (-1.429, 0.02506, 0.1872), (-1.423, 0.02506, 0.1826), (-1.415, 0.02506, 0.1782), (-1.403, 0.02506, 0.1744), (-1.388, 0.02506, 0.1713), (-1.372, 0.02506, 0.169), (-1.354, 0.02506, 0.1676), (-1.336, 0.02506, 0.1671), (-1.317, 0.02506, 0.1676), (-1.299, 0.02506, 0.169), (-1.283, 0.02506, 0.1713), (-1.268, 0.02506, 0.1744), (-1.257, 0.02506, 0.1782), (-1.248, 0.02506, 0.1826), (-1.242, 0.02506, 0.1872), (-1.241, 0.02506, 0.1921), (-1.242, 0.02506, 0.197), (-1.248, 0.02506, 0.2017), (-1.257, 0.02506, 0.206), (-1.268, 0.02506, 0.2098), (-1.283, 0.02506, 0.2129), (-1.299, 0.02506, 0.2153), (-1.317, 0.02506, 0.2167), (-1.403, 0.02506, 0.2132), (-1.403, 0.02506, 0.2161), (-1.403, 0.02506, 0.2199), (-1.403, 0.02506, 0.223), (-1.403, 0.02506, 0.2253), (-1.403, 0.02506, 0.2275), (-1.402, 0.02506, 0.23), (-1.4, 0.02506, 0.2323), (-1.398, 0.02506, 0.2342), (-1.393, 0.02506, 0.237), (-1.39, 0.02506, 0.2385), (-1.385, 0.02506, 0.24), (-1.379, 0.02506, 0.2415), (-1.374, 0.02506, 0.2426), (-1.367, 0.02506, 0.2438), (-1.36, 0.02506, 0.2447), (-1.354, 0.02506, 0.2453), (-1.349, 0.02506, 0.2454), (-1.343, 0.02506, 0.2455), (-1.337, 0.02506, 0.2455), (-1.329, 0.02506, 0.2454), (-1.323, 0.02506, 0.2451), (-1.316, 0.02506, 0.2445), (-1.311, 0.02506, 0.2438), (-1.306, 0.02506, 0.2432), (-1.3, 0.02506, 0.2421), (-1.293, 0.02506, 0.2403), (-1.286, 0.02506, 0.2389), (-1.282, 0.02506, 0.2371), (-1.278, 0.02506, 0.235), (-1.274, 0.02506, 0.2327), (-1.272, 0.02506, 0.2298), (-1.272, 0.02506, 0.2278), (-1.271, 0.02506, 0.225), (-1.271, 0.02506, 0.2213), (-1.271, 0.02506, 0.2151), (-1.271, 0.02506, 0.2117), (-1.271, 0.02506, 0.2117), (-1.271, 0.02506, 0.2105), (-1.38, 0.02506, 0.2141), (-1.38, 0.02506, 0.2162), (-1.38, 0.02506, 0.2196), (-1.379, 0.02506, 0.2224), (-1.378, 0.02506, 0.2258), (-1.376, 0.02506, 0.2294), (-1.372, 0.02506, 0.2328), (-1.367, 0.02506, 0.2348), (-1.363, 0.02506, 0.2361), (-1.359, 0.02506, 0.237), (-1.353, 0.02506, 0.2377), (-1.347, 0.02506, 0.2383), (-1.343, 0.02506, 0.2386), (-1.339, 0.02506, 0.2387), (-1.335, 0.02506, 0.2387), (-1.33, 0.02506, 0.2385), (-1.324, 0.02506, 0.2381), (-1.32, 0.02506, 0.2375), (-1.316, 0.02506, 0.2369), (-1.311, 0.02506, 0.236), (-1.307, 0.02506, 0.2352), (-1.303, 0.02506, 0.234), (-1.3, 0.02506, 0.2323), (-1.298, 0.02506, 0.2301), (-1.297, 0.02506, 0.2277), (-1.296, 0.02506, 0.2245), (-1.296, 0.02506, 0.2218), (-1.297, 0.02506, 0.2176), (-1.297, 0.02506, 0.216), (-1.298, 0.02506, 0.215), (-1.354, 0.05351, 0.2167), (-1.336, 0.05351, 0.2172), (-1.372, 0.05351, 0.2153), (-1.38, 0.05351, 0.2141), (-1.403, 0.05351, 0.2098), (-1.388, 0.05351, 0.2129), (-1.415, 0.05351, 0.206), (-1.423, 0.05351, 0.2017), (-1.429, 0.05351, 0.197), (-1.431, 0.05351, 0.1921), (-1.429, 0.05351, 0.1872), (-1.423, 0.05351, 0.1826), (-1.415, 0.05351, 0.1782), (-1.403, 0.05351, 0.1744), (-1.388, 0.05351, 0.1713), (-1.372, 0.05351, 0.169), (-1.354, 0.05351, 0.1676), (-1.336, 0.05351, 0.1671), (-1.317, 0.05351, 0.1676), (-1.299, 0.05351, 0.169), (-1.283, 0.05351, 0.1713), (-1.268, 0.05351, 0.1744), (-1.257, 0.05351, 0.1782), (-1.248, 0.05351, 0.1826), (-1.242, 0.05351, 0.1872), (-1.241, 0.05351, 0.1921), (-1.242, 0.05351, 0.197), (-1.248, 0.05351, 0.2017), (-1.257, 0.05351, 0.206), (-1.268, 0.05351, 0.2098), (-1.271, 0.05351, 0.2105), (-1.298, 0.05351, 0.215), (-1.283, 0.05351, 0.2129), (-1.317, 0.05351, 0.2167), (-1.299, 0.05351, 0.2153), (-1.283, 0.05099, 0.2129), (-1.282, 0.05099, 0.2371), (-1.278, 0.05099, 0.235), (-1.274, 0.05099, 0.2327), (-1.272, 0.05099, 0.2298), (-1.272, 0.05099, 0.2278), (-1.271, 0.05099, 0.225), (-1.271, 0.05099, 0.2213), (-1.271, 0.05099, 0.2151), (-1.271, 0.05099, 0.2105), (-1.271, 0.05099, 0.2117), (-1.38, 0.05099, 0.2141), (-1.38, 0.05099, 0.2162), (-1.38, 0.05099, 0.2196), (-1.379, 0.05099, 0.2224), (-1.378, 0.05099, 0.2258), (-1.376, 0.05099, 0.2294), (-1.372, 0.05099, 0.2328), (-1.367, 0.05099, 0.2348), (-1.363, 0.05099, 0.2361), (-1.359, 0.05099, 0.237), (-1.353, 0.05099, 0.2377), (-1.347, 0.05099, 0.2383), (-1.343, 0.05099, 0.2386), (-1.339, 0.05099, 0.2387), (-1.335, 0.05099, 0.2387), (-1.33, 0.05099, 0.2385), (-1.324, 0.05099, 0.2381), (-1.32, 0.05099, 0.2375), (-1.316, 0.05099, 0.2369), (-1.311, 0.05099, 0.236), (-1.29, 0.02515, 0.1983), (-1.29, 0.0161, 0.1983), (-1.285, 0.02515, 0.1959), (-1.285, 0.0161, 0.1959), (-1.282, 0.02515, 0.1932), (-1.282, 0.0161, 0.1932), (-1.281, 0.02515, 0.1905), (-1.281, 0.0161, 0.1905), (-1.282, 0.02515, 0.1878), (-1.282, 0.0161, 0.1878), (-1.285, 0.02515, 0.1852), (-1.285, 0.0161, 0.1852), (-1.29, 0.02515, 0.1828), (-1.29, 0.0161, 0.1828), (-1.297, 0.02515, 0.1806), (-1.297, 0.0161, 0.1806), (-1.305, 0.02515, 0.1789), (-1.305, 0.0161, 0.1789), (-1.314, 0.02515, 0.1776), (-1.314, 0.0161, 0.1776), (-1.324, 0.02515, 0.1768), (-1.324, 0.0161, 0.1768), (-1.334, 0.02515, 0.1766), (-1.334, 0.0161, 0.1766), (-1.345, 0.02515, 0.1768), (-1.345, 0.0161, 0.1768), (-1.355, 0.02515, 0.1776), (-1.355, 0.0161, 0.1776), (-1.364, 0.02515, 0.1789), (-1.364, 0.0161, 0.1789), (-1.324, 0.0161, 0.2042), (-1.334, 0.0161, 0.2045), (-1.314, 0.0161, 0.2034), (-1.305, 0.0161, 0.2021), (-1.297, 0.0161, 0.2004), (-1.29, 0.0161, 0.1983), (-1.285, 0.0161, 0.1959), (-1.282, 0.0161, 0.1932), (-1.281, 0.0161, 0.1905), (-1.282, 0.0161, 0.1878), (-1.285, 0.0161, 0.1852), (-1.29, 0.0161, 0.1828), (-1.297, 0.0161, 0.1806), (-1.305, 0.0161, 0.1789), (-1.314, 0.0161, 0.1776), (-1.324, 0.0161, 0.1768), (-1.334, 0.0161, 0.1766), (-1.345, 0.0161, 0.1768), (-1.355, 0.0161, 0.1776), (-1.364, 0.0161, 0.1789), (-1.372, 0.0161, 0.1806), (-1.378, 0.0161, 0.1828), (-1.383, 0.0161, 0.1852), (-1.386, 0.0161, 0.1878), (-1.387, 0.0161, 0.1905), (-1.386, 0.0161, 0.1932), (-1.383, 0.0161, 0.1959), (-1.378, 0.0161, 0.1983), (-1.372, 0.0161, 0.2004), (-1.364, 0.0161, 0.2021), (-1.355, 0.0161, 0.2034), (-1.345, 0.0161, 0.2042), (-1.328, 0.004706, 0.1983), (-1.334, 0.004706, 0.1985), (-1.323, 0.004706, 0.1979), (-1.318, 0.004706, 0.1971), (-1.313, 0.004706, 0.1961), (-1.309, 0.004706, 0.1949), (-1.306, 0.004706, 0.1936), (-1.305, 0.004706, 0.1921), (-1.304, 0.004706, 0.1905), (-1.305, 0.004706, 0.189), (-1.306, 0.004706, 0.1875), (-1.309, 0.004706, 0.1861), (-1.313, 0.004706, 0.1849), (-1.318, 0.004706, 0.1839), (-1.323, 0.004706, 0.1832), (-1.328, 0.004706, 0.1827), (-1.334, 0.004706, 0.1826), (-1.34, 0.004706, 0.1827), (-1.346, 0.004706, 0.1832), (-1.351, 0.004706, 0.1839), (-1.356, 0.004706, 0.1849), (-1.359, 0.004706, 0.1861), (-1.362, 0.004706, 0.1875), (-1.364, 0.004706, 0.189), (-1.364, 0.004706, 0.1905), (-1.364, 0.004706, 0.1921), (-1.362, 0.004706, 0.1936), (-1.359, 0.004706, 0.1949), (-1.356, 0.004706, 0.1961), (-1.351, 0.004706, 0.1971), (-1.346, 0.004706, 0.1979), (-1.34, 0.004706, 0.1983), (-1.511, -0.002632, -0.01345), (-1.511, -0.002632, 0.01642), (0.001382, -0.002632, 0.01642), (0.001382, -0.002632, -0.01345), (-1.198, -0.002632, -0.01345), (-1.198, -0.002632, 0.01642), (-1.427, -0.003229, 0.9183), (-1.427, -0.003229, -0.01345), (-1.427, -0.003229, 0.01642), (-1.427, -0.003229, 0.2592), (-1.427, -0.003229, -0.934), (-1.427, -0.003229, 0.1523), (-1.427, 0.05779, 0.2592), (-1.427, 0.05779, 0.1523), (-1.427, 0.08172, -0.01345), (-1.427, 0.08172, 0.01642), (-1.427, -0.002632, -0.01345), (-1.427, -0.002632, 0.01642), (-0.06739, -0.003229, -0.934), (-0.06739, -0.003229, 0.9183), (-0.06739, -0.003229, -0.01345), (-0.06739, -0.003229, 0.01642), (-0.06739, -0.003229, 0.2592), (-0.06739, -0.003229, 0.1523), (-0.06739, 0.08172, -0.01345), (-0.06739, 0.08172, 0.01642), (-0.06739, -0.002632, -0.01345), (-0.06739, -0.002632, 0.01642), (0.001382, -0.003229, 0.6749), (-1.198, -0.003229, 0.6749), (-1.427, -0.003229, 0.6749), (-0.06739, -0.003229, 0.6749), (0.001382, -0.003229, 0.871), (-1.198, -0.003229, 0.871), (-1.427, -0.003229, 0.871), (-0.06739, -0.003229, 0.871), (-0.433, -0.003229, 0.9183), (-0.433, -0.003229, -0.01345), (-0.433, -0.003229, 0.01642), (-0.433, -0.003229, 0.2592), (-0.433, -0.003229, 0.1523), (-0.433, 0.08172, -0.01345), (-0.433, 0.08172, 0.01642), (-0.433, -0.002632, -0.01345), (-0.433, -0.002632, 0.01642), (-0.433, -0.003229, -0.934), (-0.433, -0.003229, 0.871), (-0.9655, -0.003229, 0.9183), (-0.9655, -0.003229, -0.01345), (-0.9655, -0.003229, 0.01642), (-0.9655, -0.003229, 0.2592), (-0.9655, -0.003229, 0.1523), (-0.9655, 0.08172, -0.01345), (-0.9655, 0.08172, 0.01642), (-0.9655, -0.002632, -0.01345), (-0.9655, -0.002632, 0.01642), (-0.9655, -0.003229, 0.871), (-0.9655, -0.003229, -0.934), (-0.433, 0.1209, 0.2592), (-0.433, 0.1209, 0.1523), (-1.098, 0.1209, 0.2592), (-1.098, 0.1209, 0.1523), (-1.044, -0.003229, 0.9183), (-1.044, -0.003229, -0.01345), (-1.044, -0.003229, 0.01642), (-1.044, -0.003229, 0.2592), (-1.044, -0.003229, 0.1523), (-1.044, 0.08172, -0.01345), (-1.044, 0.08172, 0.01642), (-1.044, -0.002632, -0.01345), (-1.044, -0.002632, 0.01642), (-1.044, -0.003229, 0.871), (-1.044, -0.003229, -0.934), (-0.9655, -0.003229, 0.2592), (-0.9655, -0.003229, 0.1523), (-1.044, -0.003229, 0.2592), (-1.044, -0.003229, 0.1523), (-1.487, -0.003229, -0.01345), (-1.487, -0.003229, 0.01642), (-1.487, -0.003229, 0.2592), (-1.487, -0.003229, 0.1523), (-1.487, 0.05779, 0.2592), (-1.487, 0.05779, 0.1523), (-1.487, 0.08172, -0.01345), (-1.487, 0.08172, 0.01642), (-1.487, -0.002632, -0.01345), (-1.487, -0.002632, 0.01642), (-1.427, -0.002632, 0.01642), (-1.427, -0.003229, 0.1523), (-1.427, -0.003229, 0.01642), (-1.427, -0.003229, 0.2592), (-1.487, -0.003229, 0.2592), (-1.487, -0.002632, 0.01642), (-1.487, 0.004777, -0.934), (-1.427, 0.004777, -0.934), (-1.427, 0.005374, 0.01642), (-1.427, 0.005374, -0.01345), (-1.427, 0.004777, 0.1523), (-1.427, 0.004777, 0.01642), (-1.427, 0.004777, -0.01345), (-1.427, 0.004777, 0.6749), (-1.427, 0.004777, 0.2592), (-1.427, 0.004777, 0.871), (-1.427, 0.004777, 0.9183), (-1.487, 0.004777, 0.9183), (-1.487, 0.004777, -0.01345), (-1.487, 0.004777, 0.01642), (-1.487, 0.004777, 0.2592), (-1.487, 0.004777, 0.1523), (-1.487, 0.005374, -0.01345), (-1.487, 0.005374, 0.01642), (-1.487, 0.004777, 0.6749), (-1.487, 0.004777, 0.871), (0.001382, -0.003229, 0.902), (-1.198, -0.003229, 0.902), (-1.427, -0.003229, 0.902), (-0.06739, -0.003229, 0.902), (-0.433, -0.003229, 0.902), (-0.9655, -0.003229, 0.902), (-1.044, -0.003229, 0.902), (-1.427, 0.004777, 0.902), (-1.487, 0.004777, 0.902), (0.001382, -0.003229, -0.9163), (-1.198, -0.003229, -0.9163), (-1.427, -0.003229, -0.9163), (-0.06739, -0.003229, -0.9163), (-0.433, -0.003229, -0.9163), (-0.9655, -0.003229, -0.9163), (-1.044, -0.003229, -0.9163), (-1.427, 0.004777, -0.9163), (-1.487, 0.004777, -0.9163), (-1.511, -0.003229, 0.9183), (-1.511, -0.003229, -0.934), (-1.511, -0.003229, -0.01345), (-1.511, -0.003229, 0.01642), (0.001382, -0.003229, -0.01345), (-0.06728, -4.798e-05, 0.8706), (-0.06728, -0.1477, 0.7948), (-0.06728, -0.1477, 0.7948), (-0.06728, -0.002685, 0.7948), (-0.06728, -0.002685, 0.7948), (-0.06728, -0.1504, 0.7316), (-0.06728, -0.00639, 0.7316), (-0.06728, -0.1398, 0.6752), (-0.06728, 0.00259, 0.6752), (-1.429, -4.834e-05, 0.8706), (-1.429, -0.1477, 0.7948), (-1.429, -0.1477, 0.7948), (-1.429, -0.002686, 0.7948), (-1.429, -0.002686, 0.7948), (-1.429, -0.1504, 0.7316), (-1.429, -0.006391, 0.7316), (-1.429, -0.1398, 0.6752), (-1.429, 0.002589, 0.6752), (-1.511, -0.003229, 0.2592), (-1.511, -0.003229, 0.1523), (-1.511, 0.08172, 0.01642), (0.001382, 0.08172, 0.01642), (0.001382, 0.08172, -0.01345), (-1.336, 0.02506, 0.2172), (-1.354, 0.02506, 0.2167), (-1.372, 0.02506, 0.2153), (-1.388, 0.02506, 0.2129), (-1.403, 0.02506, 0.2098), (-1.415, 0.02506, 0.206), (-1.423, 0.02506, 0.2017), (-1.429, 0.02506, 0.197), (-1.431, 0.02506, 0.1921), (-1.429, 0.02506, 0.1872), (-1.423, 0.02506, 0.1826), (-1.415, 0.02506, 0.1782), (-1.283, 0.02506, 0.2129), (-1.299, 0.02506, 0.2153), (-1.317, 0.02506, 0.2167), (-1.403, 0.02506, 0.2132), (-1.403, 0.02506, 0.2161), (-1.403, 0.02506, 0.2199), (-1.403, 0.02506, 0.223), (-1.403, 0.02506, 0.2253), (-1.403, 0.02506, 0.2275), (-1.402, 0.02506, 0.23), (-1.4, 0.02506, 0.2323), (-1.398, 0.02506, 0.2342), (-1.393, 0.02506, 0.237), (-1.39, 0.02506, 0.2385), (-1.385, 0.02506, 0.24), (-1.379, 0.02506, 0.2415), (-1.374, 0.02506, 0.2426), (-1.367, 0.02506, 0.2438), (-1.36, 0.02506, 0.2447), (-1.354, 0.02506, 0.2453), (-1.349, 0.02506, 0.2454), (-1.343, 0.02506, 0.2455), (-1.337, 0.02506, 0.2455), (-1.329, 0.02506, 0.2454), (-1.323, 0.02506, 0.2451), (-1.316, 0.02506, 0.2445), (-1.311, 0.02506, 0.2438), (-1.306, 0.02506, 0.2432), (-1.3, 0.02506, 0.2421), (-1.293, 0.02506, 0.2403), (-1.286, 0.02506, 0.2389), (-1.282, 0.02506, 0.2371), (-1.38, 0.02506, 0.2141), (-1.32, 0.02506, 0.2375), (-1.316, 0.02506, 0.2369), (-1.311, 0.02506, 0.236), (-1.307, 0.02506, 0.2352), (-1.303, 0.02506, 0.234), (-1.3, 0.02506, 0.2323), (-1.298, 0.02506, 0.2301), (-1.297, 0.02506, 0.2277), (-1.296, 0.02506, 0.2245), (-1.296, 0.02506, 0.2218), (-1.297, 0.02506, 0.2176), (-1.297, 0.02506, 0.216), (-1.298, 0.02506, 0.215), (-1.354, 0.05351, 0.2167), (-1.336, 0.05351, 0.2172), (-1.372, 0.05351, 0.2153), (-1.38, 0.05351, 0.2141), (-1.403, 0.05351, 0.2098), (-1.388, 0.05351, 0.2129), (-1.415, 0.05351, 0.206), (-1.423, 0.05351, 0.2017), (-1.429, 0.05351, 0.197), (-1.431, 0.05351, 0.1921), (-1.429, 0.05351, 0.1872), (-1.423, 0.05351, 0.1826), (-1.415, 0.05351, 0.1782), (-1.298, 0.05351, 0.215), (-1.283, 0.05351, 0.2129), (-1.317, 0.05351, 0.2167), (-1.299, 0.05351, 0.2153), (-1.403, 0.05099, 0.2098), (-1.388, 0.05099, 0.2129), (-1.298, 0.05099, 0.215), (-1.283, 0.05099, 0.2129), (-1.403, 0.05099, 0.2132), (-1.403, 0.05099, 0.2161), (-1.403, 0.05099, 0.2199), (-1.403, 0.05099, 0.223), (-1.403, 0.05099, 0.2253), (-1.403, 0.05099, 0.2275), (-1.402, 0.05099, 0.23), (-1.4, 0.05099, 0.2323), (-1.398, 0.05099, 0.2342), (-1.393, 0.05099, 0.237), (-1.39, 0.05099, 0.2385), (-1.385, 0.05099, 0.24), (-1.379, 0.05099, 0.2415), (-1.374, 0.05099, 0.2426), (-1.367, 0.05099, 0.2438), (-1.36, 0.05099, 0.2447), (-1.354, 0.05099, 0.2453), (-1.349, 0.05099, 0.2454), (-1.343, 0.05099, 0.2455), (-1.337, 0.05099, 0.2455), (-1.329, 0.05099, 0.2454), (-1.323, 0.05099, 0.2451), (-1.316, 0.05099, 0.2445), (-1.311, 0.05099, 0.2438), (-1.306, 0.05099, 0.2432), (-1.3, 0.05099, 0.2421), (-1.293, 0.05099, 0.2403), (-1.286, 0.05099, 0.2389), (-1.282, 0.05099, 0.2371), (-1.278, 0.05099, 0.235), (-1.274, 0.05099, 0.2327), (-1.272, 0.05099, 0.2298), (-1.272, 0.05099, 0.2278), (-1.271, 0.05099, 0.225), (-1.271, 0.05099, 0.2213), (-1.271, 0.05099, 0.2151), (-1.271, 0.05099, 0.2105), (-1.271, 0.05099, 0.2117), (-1.38, 0.05099, 0.2141), (-1.38, 0.05099, 0.2162), (-1.38, 0.05099, 0.2196), (-1.379, 0.05099, 0.2224), (-1.378, 0.05099, 0.2258), (-1.376, 0.05099, 0.2294), (-1.372, 0.05099, 0.2328), (-1.367, 0.05099, 0.2348), (-1.363, 0.05099, 0.2361), (-1.359, 0.05099, 0.237), (-1.353, 0.05099, 0.2377), (-1.347, 0.05099, 0.2383), (-1.343, 0.05099, 0.2386), (-1.339, 0.05099, 0.2387), (-1.335, 0.05099, 0.2387), (-1.33, 0.05099, 0.2385), (-1.324, 0.05099, 0.2381), (-1.32, 0.05099, 0.2375), (-1.316, 0.05099, 0.2369), (-1.311, 0.05099, 0.236), (-1.307, 0.05099, 0.2352), (-1.303, 0.05099, 0.234), (-1.3, 0.05099, 0.2323), (-1.298, 0.05099, 0.2301), (-1.297, 0.05099, 0.2277), (-1.296, 0.05099, 0.2245), (-1.296, 0.05099, 0.2218), (-1.297, 0.05099, 0.2176), (-1.297, 0.05099, 0.216), (-1.334, 0.02515, 0.2045), (-1.334, 0.0161, 0.2045), (-1.324, 0.02515, 0.2042), (-1.324, 0.0161, 0.2042), (-1.314, 0.02515, 0.2034), (-1.314, 0.0161, 0.2034), (-1.305, 0.02515, 0.2021), (-1.305, 0.0161, 0.2021), (-1.297, 0.02515, 0.2004), (-1.297, 0.0161, 0.2004), (-1.29, 0.02515, 0.1983), (-1.29, 0.0161, 0.1983), (-1.285, 0.02515, 0.1959), (-1.282, 0.02515, 0.1932), (-1.281, 0.02515, 0.1905), (-1.282, 0.02515, 0.1878), (-1.285, 0.02515, 0.1852), (-1.29, 0.02515, 0.1828), (-1.297, 0.02515, 0.1806), (-1.305, 0.02515, 0.1789), (-1.314, 0.02515, 0.1776), (-1.324, 0.02515, 0.1768), (-1.334, 0.02515, 0.1766), (-1.345, 0.02515, 0.1768), (-1.355, 0.02515, 0.1776), (-1.364, 0.02515, 0.1789), (-1.364, 0.0161, 0.1789), (-1.372, 0.02515, 0.1806), (-1.372, 0.0161, 0.1806), (-1.378, 0.02515, 0.1828), (-1.378, 0.0161, 0.1828), (-1.383, 0.02515, 0.1852), (-1.383, 0.0161, 0.1852), (-1.386, 0.02515, 0.1878), (-1.386, 0.0161, 0.1878), (-1.387, 0.02515, 0.1905), (-1.387, 0.0161, 0.1905), (-1.386, 0.02515, 0.1932), (-1.386, 0.0161, 0.1932), (-1.383, 0.02515, 0.1959), (-1.383, 0.0161, 0.1959), (-1.378, 0.02515, 0.1983), (-1.378, 0.0161, 0.1983), (-1.372, 0.02515, 0.2004), (-1.372, 0.0161, 0.2004), (-1.364, 0.02515, 0.2021), (-1.364, 0.0161, 0.2021), (-1.355, 0.02515, 0.2034), (-1.355, 0.0161, 0.2034), (-1.345, 0.02515, 0.2042), (-1.345, 0.0161, 0.2042), (-1.511, -0.002632, -0.01345), (-1.511, -0.002632, 0.01642), (0.001382, -0.002632, 0.01642), (-0.06739, -0.003229, -0.01345), (-0.06739, 0.08172, -0.01345), (-0.06739, 0.08172, 0.01642), (-0.06739, -0.002632, 0.01642), (-1.511, -0.003229, 0.6749), (-1.511, -0.003229, 0.871), (-1.487, -0.003229, 0.9183), (-1.487, -0.003229, -0.01345), (-1.487, -0.003229, 0.01642), (-1.487, -0.003229, 0.2592), (-1.487, -0.003229, 0.1523), (-1.487, 0.08172, 0.01642), (-1.487, -0.002632, -0.01345), (-1.487, -0.002632, 0.01642), (-1.487, -0.003229, -0.934), (-1.487, -0.003229, 0.6749), (-1.487, -0.003229, 0.871), (-1.487, -0.003229, -0.934), (-1.427, -0.003229, -0.934), (-1.427, -0.002632, 0.01642), (-1.427, -0.002632, -0.01345), (-1.427, -0.003229, 0.1523), (-1.427, -0.003229, 0.01642), (-1.427, -0.003229, -0.01345), (-1.427, -0.003229, 0.6749), (-1.427, -0.003229, 0.2592), (-1.427, -0.003229, 0.871), (-1.427, -0.003229, 0.9183), (-1.487, -0.003229, 0.9183), (-1.487, -0.003229, -0.01345), (-1.487, -0.003229, 0.01642), (-1.487, -0.003229, 0.2592), (-1.487, -0.003229, 0.1523), (-1.487, -0.002632, -0.01345), (-1.487, -0.002632, 0.01642), (-1.487, -0.003229, 0.6749), (-1.487, -0.003229, 0.871), (-1.487, 0.004777, -0.934), (-1.427, 0.004777, -0.934), (-1.427, 0.005374, 0.01642), (-1.427, 0.005374, -0.01345), (-1.427, 0.004777, 0.1523), (-1.427, 0.004777, 0.01642), (-1.427, 0.004777, -0.01345), (-1.427, 0.004777, 0.6749), (-1.427, 0.004777, 0.2592), (-1.427, 0.004777, 0.871), (-1.427, 0.004777, 0.9183), (-1.487, 0.004777, 0.9183), (-1.487, 0.004777, -0.01345), (-1.487, 0.004777, 0.01642), (-1.487, 0.004777, 0.2592), (-1.487, 0.004777, 0.1523), (-1.487, 0.005374, -0.01345), (-1.487, 0.005374, 0.01642), (-1.487, 0.004777, 0.6749), (-1.487, 0.004777, 0.871), (-1.511, -0.003229, 0.902), (-1.487, -0.003229, 0.902), (-1.427, -0.003229, 0.902), (-1.487, -0.003229, 0.902), (-1.427, 0.004777, 0.902), (-1.487, 0.004777, 0.902), (-1.511, -0.003229, -0.9163), (-1.487, -0.003229, -0.9163), (-1.427, -0.003229, -0.9163), (-1.487, -0.003229, -0.9163), (-1.427, 0.004777, -0.9163), (-1.487, 0.004777, -0.9163)], [], [(7, 6, 14, 15), (11, 10, 18, 19), (13, 12, 20, 21), (314, 31, 35, 316), (369, 368, 28, 31), (3, 2, 36, 37), (431, 366, 26, 426), (422, 365, 24, 417), (367, 369, 31, 27), (385, 384, 33, 32), (382, 22, 33, 384), (31, 28, 34, 35), (22, 30, 32, 33), (327, 39, 306, 329), (39, 38, 305, 306), (381, 3, 37, 387), (367, 27, 41, 371), (5, 4, 38, 39), (310, 26, 40, 317), (119, 118, 194, 195), (56, 55, 157, 158), (148, 146, 145, 143, 144, 176, 177, 174, 175, 173, 172, 171, 170, 169, 168, 167, 166, 165, 164, 163, 162, 161, 160, 159, 158, 157, 156, 155, 154, 153, 152, 151, 150, 149, 147), (70, 69, 171, 172), (57, 56, 158, 159), (112, 70, 172, 173), (58, 57, 159, 160), (59, 58, 160, 161), (71, 112, 173, 175), (60, 59, 161, 162), (61, 60, 162, 163), (62, 61, 163, 164), (63, 62, 164, 165), (64, 63, 165, 166), (65, 64, 166, 167), (66, 65, 167, 168), (67, 66, 168, 169), (54, 53, 155, 156), (68, 67, 169, 170), (55, 54, 156, 157), (69, 68, 170, 171), (120, 119, 195, 196), (121, 120, 196, 197), (122, 121, 197, 198), (123, 122, 198, 199), (124, 123, 199, 200), (125, 124, 200, 201), (126, 125, 201, 202), (127, 126, 202, 203), (128, 127, 203, 204), (102, 103, 180, 179), (129, 128, 204, 205), (103, 104, 181, 180), (130, 129, 205, 206), (104, 105, 182, 181), (105, 106, 183, 182), (132, 131, 207, 208), (106, 107, 184, 183), (107, 108, 185, 184), (108, 109, 186, 185), (112, 71, 178, 187), (111, 112, 187, 188), (114, 113, 189, 190), (115, 114, 190, 191), (116, 115, 191, 192), (117, 116, 192, 193), (109, 111, 188, 186), (118, 117, 193, 194), (43, 44, 113, 45, 46, 47, 48, 49, 50, 51, 52, 53, 54, 55, 56, 57, 58, 59, 60, 61, 62, 63, 64, 65, 66, 67, 68, 69, 70, 112, 71, 142, 72, 73, 42), (74, 46, 45, 113, 114, 115, 116, 117, 118, 119, 120, 121, 122, 123, 124, 125, 126, 127, 128, 129, 130, 131, 132, 133, 134, 135, 136, 137, 138, 139, 140, 141, 142, 71, 112, 111, 110, 109, 108, 107, 106, 105, 104, 103, 102, 101, 100, 99, 98, 97, 96, 95, 94, 93, 92, 91, 90, 89, 88, 87, 86, 85, 84, 83, 82, 81, 80, 79, 78, 77, 76, 75), (209, 210, 212, 211), (211, 212, 214, 213), (213, 214, 216, 215), (215, 216, 218, 217), (217, 218, 220, 219), (219, 220, 222, 221), (221, 222, 224, 223), (223, 224, 226, 225), (225, 226, 228, 227), (227, 228, 230, 229), (229, 230, 232, 231), (231, 232, 234, 233), (233, 234, 236, 235), (235, 236, 238, 237), (263, 262, 294, 295), (271, 272, 302, 301, 300, 299, 298, 297, 296, 295, 294, 293, 292, 291, 290, 289, 288, 287, 286, 285, 284, 283, 282, 281, 280, 279, 278, 277, 276, 275, 274, 273), (250, 249, 281, 282), (264, 263, 295, 296), (251, 250, 282, 283), (265, 264, 296, 297), (252, 251, 283, 284), (266, 265, 297, 298), (253, 252, 284, 285), (239, 240, 272, 271), (267, 266, 298, 299), (254, 253, 285, 286), (241, 239, 271, 273), (268, 267, 299, 300), (255, 254, 286, 287), (242, 241, 273, 274), (269, 268, 300, 301), (256, 255, 287, 288), (243, 242, 274, 275), (270, 269, 301, 302), (257, 256, 288, 289), (244, 243, 275, 276), (240, 270, 302, 272), (258, 257, 289, 290), (245, 244, 276, 277), (259, 258, 290, 291), (246, 245, 277, 278), (260, 259, 291, 292), (247, 246, 278, 279), (261, 260, 292, 293), (248, 247, 279, 280), (262, 261, 293, 294), (249, 248, 280, 281), (372, 373, 308, 307), (317, 40, 307, 319), (37, 36, 303, 304), (371, 41, 308, 373), (41, 318, 320, 308), (386, 317, 319, 388), (307, 308, 320, 319), (380, 310, 317, 386), (27, 311, 318, 41), (28, 312, 315, 34), (35, 34, 315, 316), (27, 31, 314, 311), (383, 314, 316, 385), (426, 26, 310, 427), (417, 24, 309, 418), (306, 305, 330, 329), (4, 324, 328, 38), (344, 327, 329, 346), (4, 29, 326, 324), (416, 0, 322, 419), (425, 5, 323, 428), (29, 23, 325, 326), (340, 323, 327, 344), (23, 331, 334, 325), (28, 332, 333, 312), (325, 334, 332, 28, 368, 353, 342), (331, 335, 338, 334), (332, 336, 337, 333), (334, 338, 349, 359, 374, 336, 332), (9, 8, 16, 17), (12, 11, 19, 20), (13, 334, 332, 333, 21), (351, 340, 344, 355), (355, 344, 346, 357), (328, 345, 347, 330), (329, 330, 347, 346), (324, 341, 345, 328), (324, 326, 343, 341), (419, 322, 339, 420), (428, 323, 340, 429), (326, 325, 342, 343), (370, 355, 357, 372), (366, 351, 355, 370), (345, 356, 358, 347), (346, 347, 358, 357), (341, 352, 356, 345), (341, 343, 354, 352), (420, 339, 350, 421), (429, 340, 351, 430), (353, 354, 364, 363), (362, 361, 363, 364), (342, 353, 363, 361), (343, 342, 361, 362), (354, 343, 362, 364), (26, 366, 370, 40), (40, 370, 372, 307), (356, 371, 373, 358), (357, 358, 373, 372), (352, 367, 371, 356), (352, 354, 369, 367), (421, 350, 365, 422), (430, 351, 366, 431), (377, 376, 378, 379), (30, 383, 385, 32), (2, 380, 386, 36), (36, 386, 388, 303), (318, 387, 389, 320), (311, 381, 387, 318), (312, 382, 384, 315), (316, 315, 384, 385), (390, 395, 413, 398), (403, 405, 415, 414), (404, 403, 414, 410), (399, 398, 413, 412), (401, 400, 411, 409), (432, 402, 408, 433), (423, 406, 407, 424), (392, 391, 400, 401), (394, 393, 404, 410), (405, 423, 424, 415), (359, 421, 422, 374), (349, 420, 421, 359), (338, 419, 420, 349), (335, 416, 419, 338), (336, 417, 418, 337), (374, 422, 417, 336), (397, 432, 433, 396), (360, 430, 431, 375), (348, 429, 430, 360), (321, 428, 429, 348), (1, 425, 428, 321), (25, 426, 427, 313), (375, 431, 426, 25), (720, 668, 434, 719), (726, 669, 436, 725), (662, 438, 461, 663), (440, 441, 442, 443, 444, 445, 446, 447, 439), (449, 448, 456, 455, 454, 453, 452, 451, 450), (439, 447, 456, 448), (670, 672, 458, 437), (463, 462, 521, 520), (464, 463, 520, 522), (506, 464, 522, 523), (519, 474, 534, 533), (466, 465, 525, 524), (476, 475, 536, 535), (467, 466, 524, 526), (462, 476, 535, 521), (465, 506, 523, 525), (468, 467, 526, 527), (469, 468, 527, 528), (470, 469, 528, 529), (475, 519, 533, 536), (471, 470, 529, 530), (472, 471, 530, 531), (473, 472, 531, 532), (538, 537, 541, 542, 543, 544, 545, 546, 547, 548, 549, 550, 551, 552, 553, 554, 555, 556, 557, 558, 559, 560, 561, 562, 563, 564, 565, 566, 567, 568, 569, 570, 571, 572, 573, 574, 575, 576, 578, 577, 540, 539, 607, 606, 605, 604, 603, 602, 601, 600, 599, 598, 597, 596, 595, 594, 593, 592, 591, 590, 589, 588, 587, 586, 585, 584, 583, 582, 581, 580, 579), (496, 497, 561, 560), (497, 498, 562, 561), (498, 499, 563, 562), (499, 500, 564, 563), (474, 519, 539, 540), (465, 466, 537, 538), (500, 501, 565, 564), (501, 502, 566, 565), (502, 503, 567, 566), (466, 477, 541, 537), (503, 504, 568, 567), (477, 478, 542, 541), (504, 505, 569, 568), (478, 479, 543, 542), (479, 480, 544, 543), (480, 481, 545, 544), (481, 482, 546, 545), (508, 507, 596, 597), (482, 483, 547, 546), (483, 484, 548, 547), (510, 509, 598, 599), (484, 485, 549, 548), (511, 510, 599, 600), (485, 486, 550, 549), (512, 511, 600, 601), (486, 487, 551, 550), (513, 512, 601, 602), (487, 488, 552, 551), (514, 513, 602, 603), (488, 489, 553, 552), (515, 514, 603, 604), (489, 490, 554, 553), (516, 515, 604, 605), (506, 465, 538, 579), (490, 491, 555, 554), (517, 516, 605, 606), (491, 492, 556, 555), (518, 517, 606, 607), (492, 493, 557, 556), (493, 494, 558, 557), (519, 518, 607, 539), (494, 495, 559, 558), (495, 496, 560, 559), (608, 609, 611, 610), (610, 611, 613, 612), (612, 613, 615, 614), (614, 615, 617, 616), (616, 617, 619, 618), (633, 634, 636, 635), (635, 636, 638, 637), (637, 638, 640, 639), (639, 640, 642, 641), (641, 642, 644, 643), (643, 644, 646, 645), (645, 646, 648, 647), (647, 648, 650, 649), (649, 650, 652, 651), (651, 652, 654, 653), (653, 654, 656, 655), (655, 656, 658, 657), (657, 658, 609, 608), (608, 610, 612, 614, 616, 618, 620, 621, 622, 623, 624, 625, 626, 627, 628, 629, 630, 631, 632, 633, 635, 637, 639, 641, 643, 645, 647, 649, 651, 653, 655, 657), (674, 675, 660, 659), (673, 459, 660, 675), (460, 664, 665, 661), (671, 677, 666, 457), (677, 678, 667, 666), (722, 698, 718, 724), (721, 689, 709, 723), (728, 679, 699, 730), (685, 691, 711, 705), (682, 681, 701, 702), (698, 697, 717, 718), (692, 684, 704, 712), (697, 693, 713, 717), (727, 685, 705, 729), (696, 695, 715, 716), (683, 694, 714, 703), (687, 686, 706, 707), (694, 692, 712, 714), (695, 682, 702, 715), (686, 688, 708, 706), (688, 721, 723, 708), (690, 722, 724, 710), (678, 720, 719, 667), (680, 727, 729, 700), (691, 728, 730, 711), (676, 726, 725, 435)])
me_cube_001.polygons.foreach_set('material_index', [4, 4, 4, 0, 0, 0, 0, 1, 0, 4, 0, 0, 0, 0, 0, 0, 0, 0, 0, 1, 1, 1, 1, 1, 1, 1, 1, 1, 1, 1, 1, 1, 1, 1, 1, 1, 1, 1, 1, 1, 1, 1, 1, 1, 1, 1, 1, 1, 1, 1, 1, 1, 1, 1, 1, 1, 1, 1, 1, 1, 1, 1, 1, 1, 1, 1, 1, 1, 1, 3, 3, 3, 3, 3, 3, 3, 3, 3, 3, 3, 3, 3, 3, 1, 1, 3, 3, 1, 1, 3, 3, 1, 3, 1, 3, 1, 3, 1, 3, 1, 3, 1, 3, 1, 3, 1, 3, 1, 1, 3, 3, 1, 1, 3, 3, 1, 0, 0, 0, 0, 0, 0, 0, 0, 0, 0, 4, 0, 0, 0, 1, 0, 0, 0, 0, 1, 0, 0, 0, 0, 0, 0, 0, 1, 1, 4, 4, 0, 0, 0, 0, 0, 0, 0, 1, 0, 0, 0, 0, 0, 0, 0, 0, 1, 0, 1, 5, 1, 1, 1, 0, 0, 0, 0, 0, 0, 1, 0, 3, 0, 0, 0, 0, 0, 0, 4, 0, 1, 1, 1, 1, 1, 1, 0, 0, 1, 0, 0, 0, 0, 0, 0, 1, 1, 1, 1, 1, 1, 1, 0, 0, 0, 4, 4, 0, 0, 1, 1, 1, 1, 1, 1, 1, 1, 1, 1, 1, 1, 1, 1, 1, 1, 0, 1, 1, 1, 1, 1, 1, 1, 1, 1, 1, 1, 1, 1, 1, 1, 1, 1, 1, 1, 1, 1, 1, 1, 1, 1, 1, 1, 1, 1, 1, 1, 1, 1, 1, 1, 1, 1, 1, 1, 1, 1, 1, 1, 3, 3, 3, 3, 3, 3, 3, 3, 3, 3, 3, 3, 3, 3, 3, 3, 3, 3, 3, 0, 0, 0, 0, 0, 0, 0, 0, 0, 0, 0, 0, 0, 0, 0, 0, 0, 0, 0, 1, 0, 0, 0, 0, 0, 0])
_uv = me_cube_001.uv_layers.new(name='UVMap')
_uv.uv.foreach_set('vector', [0.0, 0.0, 0.0, 0.0, 0.0, 0.0, 0.0, 0.0, 0.0, 0.0, 0.0, 0.0, 0.0, 0.0, 0.0, 0.0, 0.0, 0.0, 0.0, 0.0, 0.0, 0.0, 0.0, 0.0, 0.552, 0.9815, 0.552, 0.9453, 0.552, 0.9453, 0.552, 0.9815, 0.552, 0.9209, 0.5614, 0.9209, 0.5614, 0.9453, 0.552, 0.9453, 0.5399, 0.9948, 0.4601, 0.9948, 0.4601, 0.9948, 0.5399, 0.9948, 0.3817, 0.9209, 0.4601, 0.9209, 0.4601, 0.9453, 0.3817, 0.9453, 0.6184, 0.9209, 0.6198, 0.9209, 0.6198, 0.9453, 0.6184, 0.9453, 0.5399, 0.9209, 0.552, 0.9209, 0.552, 0.9453, 0.5399, 0.9453, 0.552, 0.991, 0.5614, 0.991, 0.5614, 0.9948, 0.552, 0.9948, 0.5614, 0.991, 0.5614, 0.9948, 0.5614, 0.9948, 0.5614, 0.991, 0.552, 0.9453, 0.5614, 0.9453, 0.5614, 0.9453, 0.552, 0.9453, 0.5614, 0.9948, 0.552, 0.9948, 0.552, 0.9948, 0.5614, 0.9948, 0.4601, 0.7661, 0.4601, 0.7552, 0.4601, 0.7552, 0.4601, 0.7661, 0.4601, 0.7552, 0.5399, 0.7552, 0.5399, 0.7552, 0.4601, 0.7552, 0.5399, 0.991, 0.5399, 0.9948, 0.5399, 0.9948, 0.5399, 0.991, 0.5399, 0.9209, 0.5399, 0.9453, 0.5399, 0.9453, 0.5399, 0.9209, 0.4601, 0.7552, 0.5399, 0.7552, 0.5399, 0.7552, 0.4601, 0.7552, 0.4601, 0.9815, 0.4601, 0.9453, 0.4601, 0.9453, 0.4601, 0.9815, 0.0, 0.0, 0.0, 0.0, 0.0, 0.0, 0.0, 0.0, 0.0, 0.0, 0.0, 0.0, 0.0, 0.0, 0.0, 0.0, 0.0, 0.0, 0.0, 0.0, 0.0, 0.0, 0.0, 0.0, 0.0, 0.0, 0.0, 0.0, 0.0, 0.0, 0.0, 0.0, 0.0, 0.0, 0.0, 0.0, 0.0, 0.0, 0.0, 0.0, 0.0, 0.0, 0.0, 0.0, 0.0, 0.0, 0.0, 0.0, 0.0, 0.0, 0.0, 0.0, 0.0, 0.0, 0.0, 0.0, 0.0, 0.0, 0.0, 0.0, 0.0, 0.0, 0.0, 0.0, 0.0, 0.0, 0.0, 0.0, 0.0, 0.0, 0.0, 0.0, 0.0, 0.0, 0.0, 0.0, 0.0, 0.0, 0.0, 0.0, 0.0, 0.0, 0.0, 0.0, 0.0, 0.0, 0.0, 0.0, 0.0, 0.0, 0.0, 0.0, 0.0, 0.0, 0.0, 0.0, 0.0, 0.0, 0.0, 0.0, 0.0, 0.0, 0.0, 0.0, 0.0, 0.0, 0.0, 0.0, 0.0, 0.0, 0.0, 0.0, 0.0, 0.0, 0.0, 0.0, 0.0, 0.0, 0.0, 0.0, 0.0, 0.0, 0.0, 0.0, 0.0, 0.0, 0.0, 0.0, 0.0, 0.0, 0.0, 0.0, 0.0, 0.0, 0.0, 0.0, 0.0, 0.0, 0.0, 0.0, 0.0, 0.0, 0.0, 0.0, 0.0, 0.0, 0.0, 0.0, 0.0, 0.0, 0.0, 0.0, 0.0, 0.0, 0.0, 0.0, 0.0, 0.0, 0.0, 0.0, 0.0, 0.0, 0.0, 0.0, 0.0, 0.0, 0.0, 0.0, 0.0, 0.0, 0.0, 0.0, 0.0, 0.0, 0.0, 0.0, 0.0, 0.0, 0.0, 0.0, 0.0, 0.0, 0.0, 0.0, 0.0, 0.0, 0.0, 0.0, 0.0, 0.0, 0.0, 0.0, 0.0, 0.0, 0.0, 0.0, 0.0, 0.0, 0.0, 0.0, 0.0, 0.0, 0.0, 0.0, 0.0, 0.0, 0.0, 0.0, 0.0, 0.0, 0.0, 0.0, 0.0, 0.0, 0.0, 0.0, 0.0, 0.0, 0.0, 0.0, 0.0, 0.0, 0.0, 0.0, 0.0, 0.0, 0.0, 0.0, 0.0, 0.0, 0.0, 0.0, 0.0, 0.0, 0.0, 0.0, 0.0, 0.0, 0.0, 0.0, 0.0, 0.0, 0.0, 0.0, 0.0, 0.0, 0.0, 0.0, 0.0, 0.0, 0.0, 0.0, 0.0, 0.0, 0.0, 0.0, 0.0, 0.0, 0.0, 0.0, 0.0, 0.0, 0.0, 0.0, 0.0, 0.0, 0.0, 0.0, 0.0, 0.0, 0.0, 0.0, 0.0, 0.0, 0.0, 0.0, 0.0, 0.0, 0.0, 0.0, 0.0, 0.0, 0.0, 0.0, 0.0, 0.0, 0.0, 0.0, 0.0, 0.0, 0.0, 0.0, 0.0, 0.0, 0.0, 0.0, 0.0, 0.0, 0.0, 0.0, 0.0, 0.0, 0.0, 0.0, 0.0, 0.0, 0.0, 0.0, 0.0, 0.0, 0.0, 0.0, 0.0, 0.0, 0.0, 0.0, 0.0, 0.0, 0.0, 0.0, 0.0, 0.0, 0.0, 0.0, 0.0, 0.0, 0.0, 0.0, 0.0, 0.0, 0.0, 0.0, 0.0, 0.0, 0.0, 0.0, 0.0, 0.0, 0.0, 0.0, 0.0, 0.0, 0.0, 0.0, 0.0, 0.0, 0.0, 0.0, 0.0, 0.0, 0.0, 0.0, 0.0, 0.0, 0.0, 0.0, 0.0, 0.0, 0.0, 0.0, 0.0, 0.0, 0.0, 0.0, 0.0, 0.0, 0.0, 0.0, 0.0, 0.0, 0.0, 0.0, 0.0, 0.0, 0.0, 0.0, 0.0, 0.0, 0.0, 0.0, 0.0, 0.0, 0.0, 0.0, 0.0, 0.0, 0.0, 0.0, 0.0, 0.0, 0.0, 0.0, 0.0, 0.0, 0.0, 0.0, 0.0, 0.0, 0.0, 0.0, 0.0, 0.0, 0.0, 0.0, 0.0, 0.0, 0.0, 0.0, 0.0, 0.0, 0.0, 0.0, 0.0, 0.0, 0.0, 0.0, 0.0, 0.0, 0.0, 0.0, 0.0, 0.0, 0.0, 0.0, 0.0, 0.0, 0.0, 0.0, 0.0, 0.0, 0.0, 0.0, 0.0, 0.0, 0.0, 0.0, 0.0, 0.0, 0.0, 0.0, 0.0, 0.0, 0.0, 0.0, 0.0, 0.0, 0.0, 0.0, 0.0, 0.0, 0.0, 0.0, 0.0, 0.0, 0.0, 0.0, 0.0, 0.0, 0.0, 0.0, 0.0, 0.0, 0.0, 0.0, 0.0, 0.0, 0.0, 0.0, 0.0, 0.0, 0.0, 0.0, 0.0, 0.0, 0.0, 0.0, 0.0, 0.0, 0.0, 0.0, 0.0, 0.0, 0.0, 0.0, 0.0, 0.0, 0.0, 0.0, 0.0, 0.0, 0.0, 0.0, 0.0, 0.0, 0.0, 0.0, 0.0, 0.0, 0.0, 0.0, 0.0, 0.0, 0.0, 0.0, 0.0, 0.0, 0.0, 0.0, 0.0, 0.0, 0.0, 0.0, 0.0, 0.0, 0.0, 0.0, 0.0, 0.0, 0.0, 0.0, 0.0, 0.0, 0.0, 0.0, 0.0, 0.0, 0.0, 0.0, 0.0, 0.0, 0.0, 0.0, 0.0, 0.0, 0.0, 0.0, 0.0, 0.0, 0.0, 0.0, 0.0, 0.0, 0.0, 0.0, 0.0, 0.0, 0.0, 0.0, 0.0, 0.0, 0.0, 0.0, 0.0, 0.0, 0.0, 0.0, 0.0, 0.0, 0.0, 0.0, 0.0, 0.0, 0.0, 0.0, 0.0, 0.0, 0.0, 0.0, 0.0, 0.0, 0.0, 0.0, 0.0, 0.0, 0.0, 0.0, 0.0, 0.0, 0.0, 0.0, 0.0, 0.0, 0.0, 0.0, 0.0, 0.0, 0.0, 0.0, 0.0, 0.0, 0.0, 0.0, 0.0, 0.0, 0.0, 0.0, 0.0, 0.0, 0.0, 0.0, 0.0, 0.0, 0.0, 0.0, 0.0, 0.0, 0.0, 0.0, 0.0, 0.0, 0.0, 0.0, 0.0, 0.0, 0.0, 0.0, 0.0, 0.0, 0.0, 0.0, 0.0, 0.0, 0.0, 0.0, 0.0, 0.0, 0.0, 0.0, 0.0, 0.0, 0.0, 0.0, 0.0, 0.0, 0.0, 0.0, 0.0, 0.0, 0.0, 0.0, 0.0, 0.0, 0.0, 0.0, 0.0, 0.0, 0.0, 0.0, 0.0, 0.0, 0.0, 0.0, 0.0, 0.0, 0.0, 0.0, 0.0, 0.0, 0.0, 0.0, 0.8438, 0.5, 0.8438, 1.0, 0.8125, 1.0, 0.8125, 0.5, 0.8125, 0.5, 0.8125, 1.0, 0.7812, 1.0, 0.7812, 0.5, 0.7812, 0.5, 0.7812, 1.0, 0.75, 1.0, 0.75, 0.5, 0.75, 0.5, 0.75, 1.0, 0.7188, 1.0, 0.7188, 0.5, 0.7188, 0.5, 0.7188, 1.0, 0.6875, 1.0, 0.6875, 0.5, 0.6875, 0.5, 0.6875, 1.0, 0.6562, 1.0, 0.6562, 0.5, 0.6562, 0.5, 0.6562, 1.0, 0.625, 1.0, 0.625, 0.5, 0.625, 0.5, 0.625, 1.0, 0.5938, 1.0, 0.5938, 0.5, 0.5938, 0.5, 0.5938, 1.0, 0.5625, 1.0, 0.5625, 0.5, 0.5625, 0.5, 0.5625, 1.0, 0.5312, 1.0, 0.5312, 0.5, 0.5312, 0.5, 0.5312, 1.0, 0.5, 1.0, 0.5, 0.5, 0.5, 0.5, 0.5, 1.0, 0.4688, 1.0, 0.4688, 0.5, 0.4688, 0.5, 0.4688, 1.0, 0.4375, 1.0, 0.4375, 0.5, 0.4375, 0.5, 0.4375, 1.0, 0.4062, 1.0, 0.4062, 0.5, 0.25, 1.0, 0.2812, 1.0, 0.2812, 1.0, 0.25, 1.0, 0.2968, 0.4854, 0.25, 0.49, 0.2032, 0.4854, 0.1582, 0.4717, 0.1167, 0.4496, 0.08029, 0.4197, 0.05045, 0.3833, 0.02827, 0.3418, 0.01461, 0.2968, 0.01, 0.25, 0.01461, 0.2032, 0.02827, 0.1582, 0.05045, 0.1167, 0.08029, 0.08029, 0.1167, 0.05045, 0.1582, 0.02827, 0.2032, 0.01461, 0.25, 0.01, 0.2968, 0.01461, 0.3418, 0.02827, 0.3833, 0.05045, 0.4197, 0.08029, 0.4496, 0.1167, 0.4717, 0.1582, 0.4854, 0.2032, 0.49, 0.25, 0.4854, 0.2968, 0.4717, 0.3418, 0.4496, 0.3833, 0.4197, 0.4197, 0.3833, 0.4496, 0.3418, 0.4717, 0.6562, 1.0, 0.6875, 1.0, 0.6875, 1.0, 0.6562, 1.0, 0.2188, 1.0, 0.25, 1.0, 0.25, 1.0, 0.2188, 1.0, 0.625, 1.0, 0.6562, 1.0, 0.6562, 1.0, 0.625, 1.0, 0.1875, 1.0, 0.2188, 1.0, 0.2188, 1.0, 0.1875, 1.0, 0.5938, 1.0, 0.625, 1.0, 0.625, 1.0, 0.5938, 1.0, 0.1562, 1.0, 0.1875, 1.0, 0.1875, 1.0, 0.1562, 1.0, 0.5625, 1.0, 0.5938, 1.0, 0.5938, 1.0, 0.5625, 1.0, 0.9688, 1.0, 1.0, 1.0, 1.0, 1.0, 0.9688, 1.0, 0.125, 1.0, 0.1562, 1.0, 0.1562, 1.0, 0.125, 1.0, 0.5312, 1.0, 0.5625, 1.0, 0.5625, 1.0, 0.5312, 1.0, 0.9375, 1.0, 0.9688, 1.0, 0.9688, 1.0, 0.9375, 1.0, 0.09375, 1.0, 0.125, 1.0, 0.125, 1.0, 0.09375, 1.0, 0.5, 1.0, 0.5312, 1.0, 0.5312, 1.0, 0.5, 1.0, 0.9062, 1.0, 0.9375, 1.0, 0.9375, 1.0, 0.9062, 1.0, 0.0625, 1.0, 0.09375, 1.0, 0.09375, 1.0, 0.0625, 1.0, 0.4688, 1.0, 0.5, 1.0, 0.5, 1.0, 0.4688, 1.0, 0.875, 1.0, 0.9062, 1.0, 0.9062, 1.0, 0.875, 1.0, 0.03125, 1.0, 0.0625, 1.0, 0.0625, 1.0, 0.03125, 1.0, 0.4375, 1.0, 0.4688, 1.0, 0.4688, 1.0, 0.4375, 1.0, 0.8438, 1.0, 0.875, 1.0, 0.875, 1.0, 0.8438, 1.0, 0.0, 1.0, 0.03125, 1.0, 0.03125, 1.0, 0.0, 1.0, 0.4062, 1.0, 0.4375, 1.0, 0.4375, 1.0, 0.4062, 1.0, 0.8125, 1.0, 0.8438, 1.0, 0.8438, 1.0, 0.8125, 1.0, 0.375, 1.0, 0.4062, 1.0, 0.4062, 1.0, 0.375, 1.0, 0.7812, 1.0, 0.8125, 1.0, 0.8125, 1.0, 0.7812, 1.0, 0.3438, 1.0, 0.375, 1.0, 0.375, 1.0, 0.3438, 1.0, 0.75, 1.0, 0.7812, 1.0, 0.7812, 1.0, 0.75, 1.0, 0.3125, 1.0, 0.3438, 1.0, 0.3438, 1.0, 0.3125, 1.0, 0.7188, 1.0, 0.75, 1.0, 0.75, 1.0, 0.7188, 1.0, 0.2812, 1.0, 0.3125, 1.0, 0.3125, 1.0, 0.2812, 1.0, 0.6875, 1.0, 0.7188, 1.0, 0.7188, 1.0, 0.6875, 1.0, 0.4601, 0.9209, 0.5399, 0.9209, 0.5399, 0.9453, 0.4601, 0.9453, 0.4601, 0.9815, 0.4601, 0.9453, 0.4601, 0.9453, 0.4601, 0.9815, 0.5399, 0.9948, 0.4601, 0.9948, 0.4601, 0.9948, 0.5399, 0.9948, 0.5399, 0.9209, 0.5399, 0.9453, 0.5399, 0.9453, 0.5399, 0.9209, 0.5399, 0.9453, 0.5399, 0.9815, 0.5399, 0.9815, 0.5399, 0.9453, 0.4601, 0.991, 0.4601, 0.9815, 0.4601, 0.9815, 0.4601, 0.991, 0.4601, 0.9453, 0.5399, 0.9453, 0.5399, 0.9815, 0.4601, 0.9815, 0.4601, 0.991, 0.4601, 0.9815, 0.4601, 0.9815, 0.4601, 0.991, 0.5399, 0.9453, 0.5399, 0.9815, 0.5399, 0.9815, 0.5399, 0.9453, 0.5614, 0.9453, 0.5614, 0.9815, 0.5614, 0.9815, 0.5614, 0.9453, 0.552, 0.9453, 0.5614, 0.9453, 0.5614, 0.9815, 0.552, 0.9815, 0.5399, 0.9453, 0.552, 0.9453, 0.552, 0.9815, 0.5399, 0.9815, 0.552, 0.991, 0.552, 0.9815, 0.552, 0.9815, 0.552, 0.991, 0.3817, 0.9453, 0.4601, 0.9453, 0.4601, 0.9815, 0.3817, 0.9815, 0.6184, 0.9453, 0.6198, 0.9453, 0.6198, 0.9815, 0.6184, 0.9815, 0.4601, 0.7552, 0.5399, 0.7552, 0.5399, 0.7661, 0.4601, 0.7661, 0.5399, 0.7552, 0.5399, 0.7661, 0.5399, 0.7661, 0.5399, 0.7552, 0.4601, 0.824, 0.4601, 0.7661, 0.4601, 0.7661, 0.4601, 0.824, 0.5399, 0.7552, 0.552, 0.7552, 0.552, 0.7661, 0.5399, 0.7661, 0.6184, 0.7552, 0.6198, 0.7552, 0.6198, 0.7661, 0.6184, 0.7661, 0.3817, 0.7552, 0.4601, 0.7552, 0.4601, 0.7661, 0.3817, 0.7661, 0.552, 0.7552, 0.5614, 0.7552, 0.5614, 0.7661, 0.552, 0.7661, 0.4601, 0.824, 0.4601, 0.7661, 0.4601, 0.7661, 0.4601, 0.824, 0.5614, 0.7552, 0.5982, 0.7552, 0.5982, 0.7661, 0.5614, 0.7661, 0.5614, 0.9453, 0.5982, 0.9453, 0.5982, 0.9815, 0.5614, 0.9815, 0.5614, 0.7661, 0.5982, 0.7661, 0.5982, 0.9453, 0.5614, 0.9453, 0.5614, 0.9209, 0.5614, 0.9084, 0.5614, 0.824, 0.5982, 0.7552, 0.6156, 0.7552, 0.6156, 0.7661, 0.5982, 0.7661, 0.5982, 0.9453, 0.6156, 0.9453, 0.6156, 0.9815, 0.5982, 0.9815, 0.5982, 0.7661, 0.6156, 0.7661, 0.6156, 0.824, 0.6156, 0.9084, 0.6156, 0.9209, 0.6156, 0.9453, 0.5982, 0.9453, 0.0, 0.0, 0.0, 0.0, 0.0, 0.0, 0.0, 0.0, 0.0, 0.0, 0.0, 0.0, 0.0, 0.0, 0.0, 0.0, 0.0, 0.0, 0.0, 0.0, 0.0, 0.0, 0.0, 0.0, 0.0, 0.0, 0.4601, 0.9084, 0.4601, 0.824, 0.4601, 0.824, 0.4601, 0.9084, 0.4601, 0.9084, 0.4601, 0.824, 0.4601, 0.824, 0.4601, 0.9084, 0.5399, 0.7661, 0.5399, 0.824, 0.5399, 0.824, 0.5399, 0.7661, 0.4601, 0.7661, 0.5399, 0.7661, 0.5399, 0.824, 0.4601, 0.824, 0.5399, 0.7661, 0.5399, 0.824, 0.5399, 0.824, 0.5399, 0.7661, 0.5399, 0.7661, 0.552, 0.7661, 0.552, 0.824, 0.5399, 0.824, 0.6184, 0.7661, 0.6198, 0.7661, 0.6198, 0.824, 0.6184, 0.824, 0.3817, 0.7661, 0.4601, 0.7661, 0.4601, 0.824, 0.3817, 0.824, 0.552, 0.7661, 0.5614, 0.7661, 0.5614, 0.824, 0.552, 0.824, 0.4601, 0.9209, 0.4601, 0.9084, 0.4601, 0.9084, 0.4601, 0.9209, 0.4601, 0.9209, 0.4601, 0.9084, 0.4601, 0.9084, 0.4601, 0.9209, 0.5399, 0.824, 0.5399, 0.9084, 0.5399, 0.9084, 0.5399, 0.824, 0.4601, 0.824, 0.5399, 0.824, 0.5399, 0.9084, 0.4601, 0.9084, 0.5399, 0.824, 0.5399, 0.9084, 0.5399, 0.9084, 0.5399, 0.824, 0.5399, 0.824, 0.552, 0.824, 0.552, 0.9084, 0.5399, 0.9084, 0.6184, 0.824, 0.6198, 0.824, 0.6198, 0.9084, 0.6184, 0.9084, 0.3817, 0.824, 0.4601, 0.824, 0.4601, 0.9084, 0.3817, 0.9084, 0.5614, 0.9084, 0.552, 0.9084, 0.552, 0.9084, 0.5614, 0.9084, 0.552, 0.824, 0.5614, 0.824, 0.5614, 0.9084, 0.552, 0.9084, 0.5614, 0.824, 0.5614, 0.9084, 0.5614, 0.9084, 0.5614, 0.824, 0.552, 0.824, 0.5614, 0.824, 0.5614, 0.824, 0.552, 0.824, 0.552, 0.9084, 0.552, 0.824, 0.552, 0.824, 0.552, 0.9084, 0.4601, 0.9453, 0.4601, 0.9209, 0.4601, 0.9209, 0.4601, 0.9453, 0.4601, 0.9453, 0.4601, 0.9209, 0.4601, 0.9209, 0.4601, 0.9453, 0.5399, 0.9084, 0.5399, 0.9209, 0.5399, 0.9209, 0.5399, 0.9084, 0.4601, 0.9084, 0.5399, 0.9084, 0.5399, 0.9209, 0.4601, 0.9209, 0.5399, 0.9084, 0.5399, 0.9209, 0.5399, 0.9209, 0.5399, 0.9084, 0.5399, 0.9084, 0.552, 0.9084, 0.552, 0.9209, 0.5399, 0.9209, 0.6184, 0.9084, 0.6198, 0.9084, 0.6198, 0.9209, 0.6184, 0.9209, 0.3817, 0.9084, 0.4601, 0.9084, 0.4601, 0.9209, 0.3817, 0.9209, 0.552, 0.9084, 0.5614, 0.9084, 0.5614, 0.9209, 0.552, 0.9209, 0.552, 0.9948, 0.552, 0.991, 0.552, 0.991, 0.552, 0.9948, 0.4601, 0.9948, 0.4601, 0.991, 0.4601, 0.991, 0.4601, 0.9948, 0.4601, 0.9948, 0.4601, 0.991, 0.4601, 0.991, 0.4601, 0.9948, 0.5399, 0.9815, 0.5399, 0.991, 0.5399, 0.991, 0.5399, 0.9815, 0.5399, 0.9815, 0.5399, 0.991, 0.5399, 0.991, 0.5399, 0.9815, 0.5614, 0.9815, 0.5614, 0.991, 0.5614, 0.991, 0.5614, 0.9815, 0.552, 0.9815, 0.5614, 0.9815, 0.5614, 0.991, 0.552, 0.991, 0.5399, 0.9815, 0.5399, 0.991, 0.5399, 0.991, 0.5399, 0.9815, 0.5982, 0.9815, 0.6156, 0.9815, 0.6156, 0.991, 0.5982, 0.991, 0.5614, 0.9815, 0.5982, 0.9815, 0.5982, 0.991, 0.5614, 0.991, 0.4601, 0.9815, 0.5399, 0.9815, 0.5399, 0.991, 0.4601, 0.991, 0.5399, 0.9815, 0.552, 0.9815, 0.552, 0.991, 0.5399, 0.991, 0.3817, 0.9815, 0.4601, 0.9815, 0.4601, 0.991, 0.3817, 0.991, 0.6184, 0.9815, 0.6198, 0.9815, 0.6198, 0.991, 0.6184, 0.991, 0.5399, 0.9815, 0.552, 0.9815, 0.552, 0.9815, 0.5399, 0.9815, 0.5614, 0.991, 0.5614, 0.9815, 0.5614, 0.9815, 0.5614, 0.991, 0.6156, 0.9815, 0.6184, 0.9815, 0.6184, 0.991, 0.6156, 0.991, 0.6156, 0.9084, 0.6184, 0.9084, 0.6184, 0.9209, 0.6156, 0.9209, 0.6156, 0.824, 0.6184, 0.824, 0.6184, 0.9084, 0.6156, 0.9084, 0.6156, 0.7661, 0.6184, 0.7661, 0.6184, 0.824, 0.6156, 0.824, 0.6156, 0.7552, 0.6184, 0.7552, 0.6184, 0.7661, 0.6156, 0.7661, 0.6156, 0.9453, 0.6184, 0.9453, 0.6184, 0.9815, 0.6156, 0.9815, 0.6156, 0.9209, 0.6184, 0.9209, 0.6184, 0.9453, 0.6156, 0.9453, 0.3802, 0.9815, 0.3817, 0.9815, 0.3817, 0.991, 0.3802, 0.991, 0.3802, 0.9084, 0.3817, 0.9084, 0.3817, 0.9209, 0.3802, 0.9209, 0.3802, 0.824, 0.3817, 0.824, 0.3817, 0.9084, 0.3802, 0.9084, 0.3802, 0.7661, 0.3817, 0.7661, 0.3817, 0.824, 0.3802, 0.824, 0.3802, 0.7552, 0.3817, 0.7552, 0.3817, 0.7661, 0.3802, 0.7661, 0.3802, 0.9453, 0.3817, 0.9453, 0.3817, 0.9815, 0.3802, 0.9815, 0.3802, 0.9209, 0.3817, 0.9209, 0.3817, 0.9453, 0.3802, 0.9453, 0.6184, 0.991, 0.6198, 0.991, 0.6198, 0.9948, 0.6184, 0.9948, 0.3817, 0.991, 0.4601, 0.991, 0.4601, 0.9948, 0.3817, 0.9948, 0.4601, 0.7661, 0.4601, 0.7552, 0.4601, 0.7552, 0.4601, 0.7661, 0.0, 0.0, 0.0, 0.0, 0.0, 0.0, 0.0, 0.0, 0.0, 0.0, 0.0, 0.0, 0.0, 0.0, 0.0, 0.0, 0.0, 0.0, 0.0, 0.0, 0.0, 0.0, 0.0, 0.0, 0.0, 0.0, 0.0, 0.0, 0.0, 0.0, 0.0, 0.0, 0.0, 0.0, 0.0, 0.0, 0.0, 0.0, 0.0, 0.0, 0.0, 0.0, 0.0, 0.0, 0.5399, 0.991, 0.552, 0.991, 0.552, 0.9948, 0.5399, 0.9948, 0.0, 0.0, 0.0, 0.0, 0.0, 0.0, 0.0, 0.0, 0.0, 0.0, 0.0, 0.0, 0.0, 0.0, 0.0, 0.0, 0.0, 0.0, 0.0, 0.0, 0.0, 0.0, 0.0, 0.0, 0.0, 0.0, 0.0, 0.0, 0.0, 0.0, 0.0, 0.0, 0.0, 0.0, 0.0, 0.0, 0.0, 0.0, 0.0, 0.0, 0.0, 0.0, 0.0, 0.0, 0.0, 0.0, 0.0, 0.0, 0.0, 0.0, 0.0, 0.0, 0.0, 0.0, 0.0, 0.0, 0.0, 0.0, 0.0, 0.0, 0.0, 0.0, 0.0, 0.0, 0.0, 0.0, 0.0, 0.0, 0.0, 0.0, 0.0, 0.0, 0.0, 0.0, 0.0, 0.0, 0.0, 0.0, 0.0, 0.0, 0.0, 0.0, 0.0, 0.0, 0.0, 0.0, 0.0, 0.0, 0.0, 0.0, 0.0, 0.0, 0.0, 0.0, 0.0, 0.0, 0.0, 0.0, 0.0, 0.0, 0.0, 0.0, 0.0, 0.0, 0.0, 0.0, 0.0, 0.0, 0.0, 0.0, 0.0, 0.0, 0.0, 0.0, 0.0, 0.0, 0.0, 0.0, 0.0, 0.0, 0.0, 0.0, 0.0, 0.0, 0.0, 0.0, 0.0, 0.0, 0.0, 0.0, 0.0, 0.0, 0.0, 0.0, 0.0, 0.0, 0.0, 0.0, 0.0, 0.0, 0.0, 0.0, 0.0, 0.0, 0.0, 0.0, 0.0, 0.0, 0.0, 0.0, 0.0, 0.0, 0.0, 0.0, 0.0, 0.0, 0.0, 0.0, 0.0, 0.0, 0.0, 0.0, 0.0, 0.0, 0.0, 0.0, 0.0, 0.0, 0.0, 0.0, 0.0, 0.0, 0.0, 0.0, 0.0, 0.0, 0.0, 0.0, 0.0, 0.0, 0.0, 0.0, 0.0, 0.0, 0.0, 0.0, 0.0, 0.0, 0.0, 0.0, 0.0, 0.0, 0.0, 0.0, 0.0, 0.0, 0.0, 0.0, 0.0, 0.0, 0.0, 0.0, 0.0, 0.0, 0.0, 0.0, 0.0, 0.0, 0.0, 0.0, 0.0, 0.0, 0.0, 0.0, 0.0, 0.0, 0.0, 0.0, 0.0, 0.0, 0.0, 0.0, 0.0, 0.0, 0.0, 0.0, 0.0, 0.0, 0.0, 0.0, 0.0, 0.0, 0.0, 0.0, 0.0, 0.0, 0.0, 0.0, 0.0, 0.0, 0.0, 0.0, 0.0, 0.0, 0.0, 0.0, 0.0, 0.0, 0.0, 0.0, 0.0, 0.0, 0.0, 0.0, 0.0, 0.0, 0.0, 0.0, 0.0, 0.0, 0.0, 0.0, 0.0, 0.0, 0.0, 0.0, 0.0, 0.0, 0.0, 0.0, 0.0, 0.0, 0.0, 0.0, 0.0, 0.0, 0.0, 0.0, 0.0, 0.0, 0.0, 0.0, 0.0, 0.0, 0.0, 0.0, 0.0, 0.0, 0.0, 0.0, 0.0, 0.0, 0.0, 0.0, 0.0, 0.0, 0.0, 0.0, 0.0, 0.0, 0.0, 0.0, 0.0, 0.0, 0.0, 0.0, 0.0, 0.0, 0.0, 0.0, 0.0, 0.0, 0.0, 0.0, 0.0, 0.0, 0.0, 0.0, 0.0, 0.0, 0.0, 0.0, 0.0, 0.0, 0.0, 0.0, 0.0, 0.0, 0.0, 0.0, 0.0, 0.0, 0.0, 0.0, 0.0, 0.0, 0.0, 0.0, 0.0, 0.0, 0.0, 0.0, 0.0, 0.0, 0.0, 0.0, 0.0, 0.0, 0.0, 0.0, 0.0, 0.0, 0.0, 0.0, 0.0, 0.0, 0.0, 0.0, 0.0, 0.0, 0.0, 0.0, 0.0, 0.0, 0.0, 0.0, 0.0, 0.0, 0.0, 0.0, 0.0, 0.0, 0.0, 0.0, 0.0, 0.0, 0.0, 0.0, 0.0, 0.0, 0.0, 0.0, 0.0, 0.0, 0.0, 0.0, 0.0, 0.0, 0.0, 0.0, 0.0, 0.0, 0.0, 0.0, 0.0, 0.0, 0.0, 0.0, 0.0, 0.0, 0.0, 0.0, 0.0, 0.0, 0.0, 0.0, 0.0, 0.0, 0.0, 0.0, 0.0, 0.0, 0.0, 0.0, 0.0, 0.0, 0.0, 0.0, 0.0, 0.0, 0.0, 0.0, 0.0, 0.0, 0.0, 0.0, 0.0, 0.0, 0.0, 0.0, 0.0, 0.0, 0.0, 0.0, 0.0, 0.0, 0.0, 0.0, 0.0, 0.0, 0.0, 0.0, 0.0, 0.0, 0.0, 0.0, 0.0, 0.0, 0.0, 0.0, 0.0, 0.0, 0.0, 0.0, 0.0, 0.0, 0.0, 0.0, 0.0, 0.0, 0.0, 0.0, 0.0, 0.0, 0.0, 0.0, 0.0, 0.0, 0.0, 0.0, 0.0, 0.0, 0.0, 0.0, 0.0, 0.0, 0.0, 0.0, 0.0, 0.0, 0.0, 0.0, 0.0, 0.0, 0.0, 0.0, 0.0, 0.0, 0.0, 0.0, 0.0, 0.0, 0.0, 0.0, 0.0, 0.0, 0.0, 0.0, 0.0, 0.0, 0.0, 0.0, 0.0, 0.0, 0.0, 0.0, 0.0, 0.0, 0.0, 0.0, 0.0, 0.0, 0.0, 0.0, 0.0, 0.0, 0.0, 0.0, 0.0, 0.0, 0.0, 0.0, 0.0, 0.0, 0.0, 0.0, 0.0, 0.0, 0.0, 0.0, 0.0, 0.0, 0.0, 0.0, 0.0, 0.0, 0.0, 0.0, 0.0, 0.0, 0.0, 0.0, 0.0, 0.0, 0.0, 0.0, 0.0, 0.0, 0.0, 0.0, 0.0, 0.0, 0.0, 0.0, 0.0, 0.0, 0.0, 0.0, 0.0, 0.0, 0.0, 0.0, 0.0, 0.0, 0.0, 0.0, 0.0, 0.0, 0.0, 0.0, 0.0, 0.0, 0.0, 0.0, 0.0, 0.0, 0.0, 0.0, 0.0, 0.0, 0.0, 0.0, 0.0, 0.0, 0.0, 0.0, 0.0, 0.0, 0.0, 0.0, 0.0, 0.0, 0.0, 0.0, 0.0, 0.0, 0.0, 0.0, 0.0, 0.0, 0.0, 0.0, 0.0, 0.0, 0.0, 0.0, 0.0, 0.0, 0.0, 0.0, 0.0, 0.0, 0.0, 0.0, 1.0, 0.5, 1.0, 1.0, 0.9688, 1.0, 0.9688, 0.5, 0.9688, 0.5, 0.9688, 1.0, 0.9375, 1.0, 0.9375, 0.5, 0.9375, 0.5, 0.9375, 1.0, 0.9062, 1.0, 0.9062, 0.5, 0.9062, 0.5, 0.9062, 1.0, 0.875, 1.0, 0.875, 0.5, 0.875, 0.5, 0.875, 1.0, 0.8438, 1.0, 0.8438, 0.5, 0.4062, 0.5, 0.4062, 1.0, 0.375, 1.0, 0.375, 0.5, 0.375, 0.5, 0.375, 1.0, 0.3438, 1.0, 0.3438, 0.5, 0.3438, 0.5, 0.3438, 1.0, 0.3125, 1.0, 0.3125, 0.5, 0.3125, 0.5, 0.3125, 1.0, 0.2812, 1.0, 0.2812, 0.5, 0.2812, 0.5, 0.2812, 1.0, 0.25, 1.0, 0.25, 0.5, 0.25, 0.5, 0.25, 1.0, 0.2188, 1.0, 0.2188, 0.5, 0.2188, 0.5, 0.2188, 1.0, 0.1875, 1.0, 0.1875, 0.5, 0.1875, 0.5, 0.1875, 1.0, 0.1562, 1.0, 0.1562, 0.5, 0.1562, 0.5, 0.1562, 1.0, 0.125, 1.0, 0.125, 0.5, 0.125, 0.5, 0.125, 1.0, 0.09375, 1.0, 0.09375, 0.5, 0.09375, 0.5, 0.09375, 1.0, 0.0625, 1.0, 0.0625, 0.5, 0.0625, 0.5, 0.0625, 1.0, 0.03125, 1.0, 0.03125, 0.5, 0.03125, 0.5, 0.03125, 1.0, 0.0, 1.0, 0.0, 0.5, 0.75, 0.49, 0.7968, 0.4854, 0.8418, 0.4717, 0.8833, 0.4496, 0.9197, 0.4197, 0.9496, 0.3833, 0.9717, 0.3418, 0.9854, 0.2968, 0.99, 0.25, 0.9854, 0.2032, 0.9717, 0.1582, 0.9496, 0.1167, 0.9197, 0.08029, 0.8833, 0.05045, 0.8418, 0.02827, 0.7968, 0.01461, 0.75, 0.01, 0.7032, 0.01461, 0.6582, 0.02827, 0.6167, 0.05045, 0.5803, 0.08029, 0.5504, 0.1167, 0.5283, 0.1582, 0.5146, 0.2032, 0.51, 0.25, 0.5146, 0.2968, 0.5283, 0.3418, 0.5504, 0.3833, 0.5803, 0.4197, 0.6167, 0.4496, 0.6582, 0.4717, 0.7032, 0.4854, 0.4601, 0.991, 0.5399, 0.991, 0.5399, 0.9948, 0.4601, 0.9948, 0.5399, 0.991, 0.5399, 0.9948, 0.5399, 0.9948, 0.5399, 0.991, 0.5399, 0.7552, 0.5399, 0.7661, 0.5399, 0.7661, 0.5399, 0.7552, 0.5614, 0.991, 0.5982, 0.991, 0.5982, 0.9948, 0.5614, 0.9948, 0.5982, 0.991, 0.6156, 0.991, 0.6156, 0.9948, 0.5982, 0.9948, 0.6184, 0.991, 0.6156, 0.991, 0.6156, 0.991, 0.6184, 0.991, 0.6184, 0.9815, 0.6198, 0.9815, 0.6198, 0.9815, 0.6184, 0.9815, 0.3817, 0.991, 0.3802, 0.991, 0.3802, 0.991, 0.3817, 0.991, 0.4601, 0.9815, 0.4601, 0.991, 0.4601, 0.991, 0.4601, 0.9815, 0.4601, 0.9815, 0.5399, 0.9815, 0.5399, 0.9815, 0.4601, 0.9815, 0.6156, 0.991, 0.5982, 0.991, 0.5982, 0.991, 0.6156, 0.991, 0.5399, 0.991, 0.5399, 0.9815, 0.5399, 0.9815, 0.5399, 0.991, 0.5982, 0.991, 0.5614, 0.991, 0.5614, 0.991, 0.5982, 0.991, 0.3817, 0.9815, 0.4601, 0.9815, 0.4601, 0.9815, 0.3817, 0.9815, 0.5399, 0.991, 0.4601, 0.991, 0.4601, 0.991, 0.5399, 0.991, 0.552, 0.9815, 0.552, 0.991, 0.552, 0.991, 0.552, 0.9815, 0.5614, 0.9815, 0.5982, 0.9815, 0.5982, 0.9815, 0.5614, 0.9815, 0.552, 0.991, 0.5399, 0.991, 0.5399, 0.991, 0.552, 0.991, 0.4601, 0.991, 0.4601, 0.9815, 0.4601, 0.9815, 0.4601, 0.991, 0.5982, 0.9815, 0.6156, 0.9815, 0.6156, 0.9815, 0.5982, 0.9815, 0.6156, 0.9815, 0.6184, 0.9815, 0.6184, 0.9815, 0.6156, 0.9815, 0.6198, 0.991, 0.6184, 0.991, 0.6184, 0.991, 0.6198, 0.991, 0.6156, 0.991, 0.6184, 0.991, 0.6184, 0.9948, 0.6156, 0.9948, 0.3802, 0.9815, 0.3817, 0.9815, 0.3817, 0.9815, 0.3802, 0.9815, 0.4601, 0.991, 0.3817, 0.991, 0.3817, 0.991, 0.4601, 0.991, 0.3802, 0.991, 0.3817, 0.991, 0.3817, 0.9948, 0.3802, 0.9948])
me_cube_001.materials.append(mat_material)
me_cube_001.materials.append(mat_material_001)
me_cube_001.materials.append(None)
me_cube_001.materials.append(mat_material_002)
me_cube_001.materials.append(mat_material_003)
me_cube_001.materials.append(mat_material_004)
me_cube_001.use_mirror_vertex_groups = False
me_cube_001.update()

# ---- objects
ob_cube = bpy.data.objects.new('Cube', me_cube)
ob_cube_001 = bpy.data.objects.new('Cube.001', me_cube_001)

# ---- transforms, parenting, visibility, modifiers, constraints
ob_cube.location = (-0.08869, -0.1165, 3.597)
ob_cube.scale = (1.0, 1.0, 3.793)
ob_cube.lock_rotations_4d = False
ob_cube.empty_display_type = 'ARROWS'
ob_cube.lineart.crease_threshold = 0.0
ob_cube_001.location = (0.6381, -1.109, 3.62)
ob_cube_001.scale = (1.0, 1.0, 3.793)
ob_cube_001.lock_rotations_4d = False
ob_cube_001.empty_display_type = 'ARROWS'
ob_cube_001.lineart.crease_threshold = 0.0

# ---- collection membership
col_collection.objects.link(ob_cube)
col_collection.objects.link(ob_cube_001)

# ---- scene / render settings (as saved in the file)
scene.frame_start = 1; scene.frame_end = 250; scene.frame_set(1)
scene.render.engine = 'BLENDER_EEVEE_NEXT'
scene.cycles.sampling_pattern = 'TABULATED_SOBOL'
scene.eevee.ray_tracing_options.trace_max_roughness = 0.0
bpy.context.view_layer.update()

# ---- added for rendering (the .blend has no active camera and no usable light): camera, sun
cam_auto = bpy.data.cameras.new('AutoCamera')
cam_auto.lens = 50.0
cam_auto.sensor_width = 36.0
cam_auto.clip_end = 1000.0
ob_auto_camera = bpy.data.objects.new('AutoCamera', cam_auto)
scene.collection.objects.link(ob_auto_camera)
ob_auto_camera.location = (7.95331, -9.83917, 10.3291)
ob_auto_camera.rotation_euler = (1.09748, -7.21219e-08, 0.694738)
scene.camera = ob_auto_camera
light_auto_sun = bpy.data.lights.new('AutoSun', 'SUN')
light_auto_sun.energy = 3.0
light_auto_sun.angle = 0.0523599
ob_auto_sun = bpy.data.objects.new('AutoSun', light_auto_sun)
scene.collection.objects.link(ob_auto_sun)
ob_auto_sun.rotation_euler = (0.872665, 0.174533, 0.523599)
bpy.context.view_layer.update()
